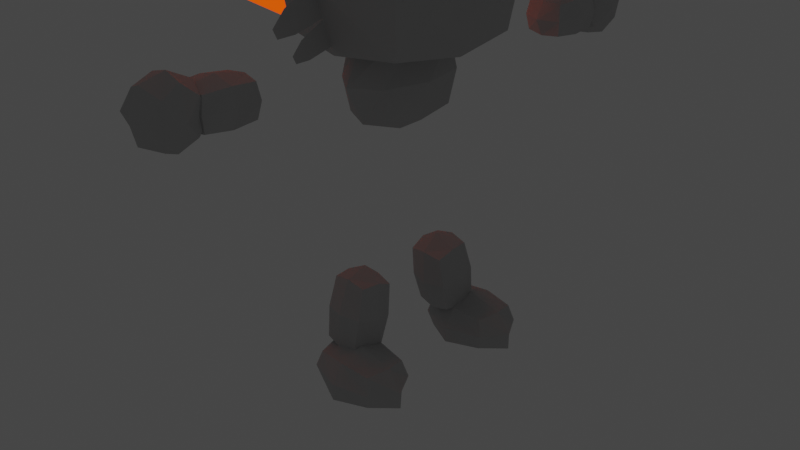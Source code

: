 # Source: SPLAT_-_idle.blend  (saved by Blender 3.5.10; exported with 4.5.12 LTS)
import bpy
from mathutils import Matrix  # noqa: F401  (used for matrix-valued properties, if any)

bpy.ops.wm.read_factory_settings(use_empty=True)
scene = bpy.context.scene
scene.name = 'Scene'

# ---- collections
col_collection = bpy.data.collections.new('Collection'); scene.collection.children.link(col_collection)

# ---- materials (node trees are filled in below, after node groups)
mat_splat_skin = bpy.data.materials.new('Splat skin')
mat_splat_skin.alpha_threshold = 0.0
mat_splat_skin.use_transparent_shadow = False
mat_splat_skin.roughness = 0.5
mat_splat_skin.line_color = (0.0, 0.0, 0.0, 1.0)
mat_material = bpy.data.materials.new('Material')
mat_material.use_transparent_shadow = False
mat_splat_eyes = bpy.data.materials.new('Splat eyes')
mat_splat_eyes.use_transparent_shadow = False
mat_metal_tex = bpy.data.materials.new('Metal tex')
mat_metal_tex.use_transparent_shadow = False
mat_tube_tex = bpy.data.materials.new('Tube tex')
mat_tube_tex.use_transparent_shadow = False

# ---- material node trees
mat_splat_skin.use_nodes = True; mat_splat_skin.node_tree.nodes.clear()
_N = mat_splat_skin.node_tree.nodes; _L = mat_splat_skin.node_tree.links
n0 = _N.new('ShaderNodeOutputMaterial'); n0.name = 'Material Output'; n0.location = (354, 228)
n1 = _N.new('ShaderNodeBsdfToon'); n1.name = 'Toon BSDF'; n1.location = (-154, 221)
n1.inputs[1].default_value = 0.4198
n1.inputs[2].default_value = 0.7037
_L.new(n1.outputs[0], n0.inputs[0])
n0.is_active_output = True
mat_material.use_nodes = True; mat_material.node_tree.nodes.clear()
_N = mat_material.node_tree.nodes; _L = mat_material.node_tree.links
n0 = _N.new('ShaderNodeBsdfPrincipled'); n0.name = 'Principled BSDF'; n0.location = (10, 300)
n0.distribution = 'GGX'
n0.subsurface_method = 'RANDOM_WALK_SKIN'
n0.inputs[3].default_value = 1.45
n0.inputs[4].default_value = 0.0
n0.inputs[27].default_value = (0.0, 0.0, 0.0, 1.0)
n0.inputs[28].default_value = 1.0
n1 = _N.new('ShaderNodeOutputMaterial'); n1.name = 'Material Output'; n1.location = (300, 300)
_L.new(n0.outputs[0], n1.inputs[0])
n1.is_active_output = True
mat_splat_eyes.use_nodes = True; mat_splat_eyes.node_tree.nodes.clear()
_N = mat_splat_eyes.node_tree.nodes; _L = mat_splat_eyes.node_tree.links
n0 = _N.new('ShaderNodeBsdfPrincipled'); n0.name = 'Principled BSDF'; n0.location = (10, 300)
n0.distribution = 'GGX'
n0.subsurface_method = 'RANDOM_WALK_SKIN'
n0.inputs[0].default_value = (0.0, 0.0, 0.0, 1.0)
n0.inputs[2].default_value = 1.0
n0.inputs[3].default_value = 0.0
n0.inputs[4].default_value = 0.0
n0.inputs[11].default_value = 1.01
n0.inputs[13].default_value = 0.0
n0.inputs[27].default_value = (0.0, 0.0, 0.0, 1.0)
n0.inputs[28].default_value = 1.0
n1 = _N.new('ShaderNodeOutputMaterial'); n1.name = 'Material Output'; n1.location = (300, 300)
_L.new(n0.outputs[0], n1.inputs[0])
n1.is_active_output = True
mat_metal_tex.use_nodes = True; mat_metal_tex.node_tree.nodes.clear()
_N = mat_metal_tex.node_tree.nodes; _L = mat_metal_tex.node_tree.links
n0 = _N.new('ShaderNodeBsdfPrincipled'); n0.name = 'Principled BSDF'; n0.location = (10, 300)
n0.distribution = 'GGX'
n0.subsurface_method = 'RANDOM_WALK_SKIN'
n0.inputs[0].default_value = (0.1878, 0.1878, 0.1878, 1.0)
n0.inputs[1].default_value = 1.0
n0.inputs[3].default_value = 1.45
n0.inputs[13].default_value = 0.0
n0.inputs[19].default_value = 0.25
n0.inputs[27].default_value = (0.08114, 0.08114, 0.08114, 1.0)
n0.inputs[28].default_value = 1.0
n1 = _N.new('ShaderNodeOutputMaterial'); n1.name = 'Material Output'; n1.location = (300, 300)
_L.new(n0.outputs[0], n1.inputs[0])
n1.is_active_output = True
mat_tube_tex.use_nodes = True; mat_tube_tex.node_tree.nodes.clear()
_N = mat_tube_tex.node_tree.nodes; _L = mat_tube_tex.node_tree.links
n0 = _N.new('ShaderNodeBsdfPrincipled'); n0.name = 'Principled BSDF'; n0.location = (10, 300)
n0.distribution = 'GGX'
n0.subsurface_method = 'RANDOM_WALK_SKIN'
n0.inputs[0].default_value = (0.8, 0.2139, 0.0, 1.0)
n0.inputs[3].default_value = 1.45
n0.inputs[27].default_value = (1.0, 0.07464, 0.0, 1.0)
n0.inputs[28].default_value = 1.0
n1 = _N.new('ShaderNodeOutputMaterial'); n1.name = 'Material Output'; n1.location = (300, 300)
_L.new(n0.outputs[0], n1.inputs[0])
n1.is_active_output = True

# ---- world
world_world = bpy.data.worlds.new('World'); scene.world = world_world
world_world.use_nodes = True; world_world.node_tree.nodes.clear()
_N = world_world.node_tree.nodes; _L = world_world.node_tree.links
n0 = _N.new('ShaderNodeOutputWorld'); n0.name = 'World Output'; n0.location = (300, 300)
n1 = _N.new('ShaderNodeBackground'); n1.name = 'Background'; n1.location = (10, 300)
n1.inputs[0].default_value = (0.05088, 0.05088, 0.05088, 1.0)
_L.new(n1.outputs[0], n0.inputs[0])
n0.is_active_output = True
world_world.color = (0.05088, 0.05088, 0.05088)
world_world.use_sun_shadow = False
world_world.sun_shadow_jitter_overblur = 0.0

# ---- cameras
cam_camera = bpy.data.cameras.new('Camera')
cam_camera.clip_end = 100.0
cam_camera.ortho_scale = 7.314

# ---- meshes
me_cube = bpy.data.meshes.new('Cube')
me_cube.from_pydata([(0.694, 0.694, 0.5728), (0.694, 0.694, -0.6119), (0.694, -0.694, 0.5728), (0.694, -0.694, -0.6119), (-0.694, 0.694, 0.5728), (-0.694, 0.694, -0.6119), (-0.694, -0.694, 0.5728), (-0.694, -0.694, -0.6119), (-0.7705, 0.0, -0.6884), (0.7705, 0.0, 0.6494), (-0.7705, 0.0, 0.6494), (0.7705, 0.0, -0.6884), (0.7705, 0.7705, 0.0), (-0.7705, -0.7705, 0.0), (0.7705, -0.7705, 0.0), (-0.7705, 0.7705, 0.0), (1.0, 0.0, 0.0), (-1.0, 0.0, 0.0), (0.0, 0.7705, -0.6884), (0.0, -0.7705, 0.6494), (0.0, -0.7705, -0.6884), (0.0, 0.7705, 0.6494), (0.0, 0.0, -0.809), (0.0, 0.0, 0.7714), (0.0, 1.0, 0.0), (0.0, -1.0, 0.0)], [], [(23, 10, 6, 19), (25, 19, 6, 13), (17, 10, 4, 15), (22, 11, 3, 20), (16, 9, 2, 14), (24, 21, 0, 12), (12, 0, 9, 16), (18, 1, 11, 22), (13, 6, 10, 17), (21, 4, 10, 23), (7, 13, 17, 8), (1, 12, 16, 11), (18, 24, 12, 1), (11, 16, 14, 3), (8, 17, 15, 5), (20, 25, 13, 7), (3, 14, 25, 20), (5, 15, 24, 18), (0, 21, 23, 9), (5, 18, 22, 8), (15, 4, 21, 24), (8, 22, 20, 7), (14, 2, 19, 25), (9, 23, 19, 2)])
_uv = me_cube.uv_layers.new(name='UVMap')
_uv.uv.foreach_set('vector', [0.75, 0.625, 0.875, 0.625, 0.875, 0.75, 0.75, 0.75, 0.2109, 0.4863, 0.1805, 0.6076, 0.05924, 0.5771, 0.08971, 0.4559, 0.5, 0.125, 0.625, 0.125, 0.625, 0.25, 0.5, 0.25, 0.4355, 0.2715, 0.5605, 0.2715, 0.5605, 0.3965, 0.4355, 0.3965, 0.4141, 0.5176, 0.4158, 0.6426, 0.2908, 0.6443, 0.2891, 0.5193, 0.502, 0.5039, 0.5016, 0.6289, 0.3766, 0.6286, 0.377, 0.5036, 0.5391, 0.5158, 0.5408, 0.6408, 0.4158, 0.6426, 0.4141, 0.5176, 0.4355, 0.1465, 0.5605, 0.1465, 0.5605, 0.2715, 0.4355, 0.2715, 0.5, 0.0, 0.625, 0.0, 0.625, 0.125, 0.5, 0.125, 0.75, 0.5, 0.875, 0.5, 0.875, 0.625, 0.75, 0.625, 0.375, 0.0, 0.5, 0.0, 0.5, 0.125, 0.375, 0.125, 0.5373, 0.3908, 0.5391, 0.5158, 0.4141, 0.5176, 0.4123, 0.3926, 0.5023, 0.3789, 0.502, 0.5039, 0.377, 0.5036, 0.3773, 0.3786, 0.4123, 0.3926, 0.4141, 0.5176, 0.2891, 0.5193, 0.2873, 0.3943, 0.375, 0.125, 0.5, 0.125, 0.5, 0.25, 0.375, 0.25, 0.2414, 0.3651, 0.2109, 0.4863, 0.08971, 0.4559, 0.1202, 0.3346, 0.3626, 0.3956, 0.3322, 0.5168, 0.2109, 0.4863, 0.2414, 0.3651, 0.6273, 0.3792, 0.627, 0.5042, 0.502, 0.5039, 0.5023, 0.3789, 0.625, 0.5, 0.75, 0.5, 0.75, 0.625, 0.625, 0.625, 0.3105, 0.1465, 0.4355, 0.1465, 0.4355, 0.2715, 0.3105, 0.2715, 0.627, 0.5042, 0.6266, 0.6292, 0.5016, 0.6289, 0.502, 0.5039, 0.3105, 0.2715, 0.4355, 0.2715, 0.4355, 0.3965, 0.3105, 0.3965, 0.3322, 0.5168, 0.3017, 0.638, 0.1805, 0.6076, 0.2109, 0.4863, 0.625, 0.625, 0.75, 0.625, 0.75, 0.75, 0.625, 0.75])
me_cube.materials.append(mat_splat_skin)
me_cube.materials.append(mat_material)
me_cube.use_mirror_vertex_groups = False
me_cube.update()
me_cube_001 = bpy.data.meshes.new('Cube.001')
me_cube_001.from_pydata([(-0.05307, -0.1716, -0.09299), (-0.1393, -0.08531, -0.09299), (-0.1393, -0.08531, 0.09299), (-0.05307, -0.1716, 0.09299), (-0.1393, 0.08531, -0.09299), (-0.05307, 0.1716, -0.09299), (-0.05307, 0.1716, 0.09299), (-0.1393, 0.08531, 0.09299), (0.1393, -0.08531, -0.09299), (0.05307, -0.1716, -0.09299), (0.05307, -0.1716, 0.09299), (0.1393, -0.08531, 0.09299), (0.05307, 0.1716, -0.09299), (0.1393, 0.08531, -0.09299), (0.1393, 0.08531, 0.09299), (0.05307, 0.1716, 0.09299)], [], [(9, 10, 3, 0), (13, 14, 11, 8), (14, 15, 6, 7, 2, 3, 10, 11), (1, 2, 7, 4), (5, 6, 15, 12), (0, 3, 2, 1), (6, 5, 4, 7), (14, 13, 12, 15), (10, 9, 8, 11), (4, 5, 12, 13, 8, 9, 0, 1)])
_uv = me_cube_001.uv_layers.new(name='UVMap')
_uv.uv.foreach_set('vector', [0.375, 0.8274, 0.625, 0.8274, 0.625, 0.9226, 0.375, 0.9226, 0.375, 0.5628, 0.625, 0.5628, 0.625, 0.6872, 0.375, 0.6872, 0.625, 0.5628, 0.7024, 0.5, 0.7976, 0.5, 0.875, 0.5628, 0.875, 0.6872, 0.7976, 0.75, 0.7024, 0.75, 0.625, 0.6872, 0.375, 0.06285, 0.625, 0.06285, 0.625, 0.1872, 0.375, 0.1872, 0.375, 0.3274, 0.625, 0.3274, 0.625, 0.4226, 0.375, 0.4226, 0.375, 0.0, 0.625, 0.0, 0.625, 0.06285, 0.375, 0.06285, 0.625, 0.3274, 0.375, 0.3274, 0.375, 0.1872, 0.625, 0.1872, 0.625, 0.5628, 0.375, 0.5628, 0.375, 0.4226, 0.625, 0.4226, 0.625, 0.8274, 0.375, 0.8274, 0.375, 0.6872, 0.625, 0.6872, 0.125, 0.5628, 0.2024, 0.5, 0.2976, 0.5, 0.375, 0.5628, 0.375, 0.6872, 0.2976, 0.75, 0.2024, 0.75, 0.125, 0.6872])
me_cube_001.materials.append(mat_splat_eyes)
me_cube_001.update()
me_cube_002 = bpy.data.meshes.new('Cube.002')
me_cube_002.from_pydata([(-0.05307, -0.1716, -0.09299), (-0.1393, -0.08531, -0.09299), (-0.1393, -0.08531, 0.09299), (-0.05307, -0.1716, 0.09299), (-0.1393, 0.08531, -0.09299), (-0.05307, 0.1716, -0.09299), (-0.05307, 0.1716, 0.09299), (-0.1393, 0.08531, 0.09299), (0.1393, -0.08531, -0.09299), (0.05307, -0.1716, -0.09299), (0.05307, -0.1716, 0.09299), (0.1393, -0.08531, 0.09299), (0.05307, 0.1716, -0.09299), (0.1393, 0.08531, -0.09299), (0.1393, 0.08531, 0.09299), (0.05307, 0.1716, 0.09299)], [], [(9, 10, 3, 0), (13, 14, 11, 8), (14, 15, 6, 7, 2, 3, 10, 11), (1, 2, 7, 4), (5, 6, 15, 12), (0, 3, 2, 1), (6, 5, 4, 7), (14, 13, 12, 15), (10, 9, 8, 11), (4, 5, 12, 13, 8, 9, 0, 1)])
_uv = me_cube_002.uv_layers.new(name='UVMap')
_uv.uv.foreach_set('vector', [0.375, 0.8274, 0.625, 0.8274, 0.625, 0.9226, 0.375, 0.9226, 0.375, 0.5628, 0.625, 0.5628, 0.625, 0.6872, 0.375, 0.6872, 0.625, 0.5628, 0.7024, 0.5, 0.7976, 0.5, 0.875, 0.5628, 0.875, 0.6872, 0.7976, 0.75, 0.7024, 0.75, 0.625, 0.6872, 0.375, 0.06285, 0.625, 0.06285, 0.625, 0.1872, 0.375, 0.1872, 0.375, 0.3274, 0.625, 0.3274, 0.625, 0.4226, 0.375, 0.4226, 0.375, 0.0, 0.625, 0.0, 0.625, 0.06285, 0.375, 0.06285, 0.625, 0.3274, 0.375, 0.3274, 0.375, 0.1872, 0.625, 0.1872, 0.625, 0.5628, 0.375, 0.5628, 0.375, 0.4226, 0.625, 0.4226, 0.625, 0.8274, 0.375, 0.8274, 0.375, 0.6872, 0.625, 0.6872, 0.125, 0.5628, 0.2024, 0.5, 0.2976, 0.5, 0.375, 0.5628, 0.375, 0.6872, 0.2976, 0.75, 0.2024, 0.75, 0.125, 0.6872])
me_cube_002.materials.append(mat_splat_eyes)
me_cube_002.update()
me_cube_003 = bpy.data.meshes.new('Cube.003')
me_cube_003.from_pydata([(-0.256, -1.122, -0.1663), (-0.7535, -0.6249, -0.1663), (-0.7535, -0.6249, 0.1663), (-0.256, -1.122, 0.1663), (-0.7535, 0.6249, -0.1663), (-0.256, 1.122, -0.1663), (-0.256, 1.122, 0.1663), (-0.7535, 0.6249, 0.1663), (0.7535, -0.6249, -0.1663), (0.256, -1.122, -0.1663), (0.256, -1.122, 0.1663), (0.7535, -0.6249, 0.1663), (0.256, 1.122, -0.1663), (0.7535, 0.6249, -0.1663), (0.7535, 0.6249, 0.1663), (0.256, 1.122, 0.1663)], [], [(9, 10, 3, 0), (13, 14, 11, 8), (14, 15, 6, 7, 2, 3, 10, 11), (1, 2, 7, 4), (5, 6, 15, 12), (0, 3, 2, 1), (6, 5, 4, 7), (14, 13, 12, 15), (10, 9, 8, 11), (4, 5, 12, 13, 8, 9, 0, 1)])
_uv = me_cube_003.uv_layers.new(name='UVMap')
_uv.uv.foreach_set('vector', [0.375, 0.8325, 0.625, 0.8325, 0.625, 0.9175, 0.375, 0.9175, 0.375, 0.5554, 0.625, 0.5554, 0.625, 0.6946, 0.375, 0.6946, 0.625, 0.5554, 0.7075, 0.5, 0.7925, 0.5, 0.875, 0.5554, 0.875, 0.6946, 0.7925, 0.75, 0.7075, 0.75, 0.625, 0.6946, 0.375, 0.0554, 0.625, 0.0554, 0.625, 0.1946, 0.375, 0.1946, 0.375, 0.3325, 0.625, 0.3325, 0.625, 0.4175, 0.375, 0.4175, 0.375, 0.0, 0.625, 0.0, 0.625, 0.0554, 0.375, 0.0554, 0.625, 0.3325, 0.375, 0.3325, 0.375, 0.1946, 0.625, 0.1946, 0.625, 0.5554, 0.375, 0.5554, 0.375, 0.4175, 0.625, 0.4175, 0.625, 0.8325, 0.375, 0.8325, 0.375, 0.6946, 0.625, 0.6946, 0.125, 0.5554, 0.2075, 0.5, 0.2925, 0.5, 0.375, 0.5554, 0.375, 0.6946, 0.2925, 0.75, 0.2075, 0.75, 0.125, 0.6946])
me_cube_003.materials.append(mat_metal_tex)
me_cube_003.update()
me_cube_004 = bpy.data.meshes.new('Cube.004')
me_cube_004.from_pydata([(0.5188, -0.5262, 0.0476), (0.01469, -0.5262, -0.4821), (0.5188, 0.5262, 0.0476), (0.01469, 0.5262, -0.4821), (1.198, -0.4363, 0.2304), (-1.132, -0.5262, -0.1399), (1.234, 0.4349, 0.2053), (-1.132, 0.5262, -0.1399), (0.118, -0.5262, -0.2591), (0.118, 0.5262, -0.2591), (-0.4758, 0.5262, 1.087), (-0.4758, -0.5262, 1.087), (0.2792, 0.5262, -0.4399), (0.5081, 0.5262, 1.053), (0.5081, -0.5262, 1.053), (0.2792, -0.5262, -0.4399), (-0.1736, -0.445, -0.9731), (-0.1697, 0.4394, -0.9759), (-1.079, 0.5262, -0.4383), (-1.079, -0.5262, -0.4383)], [], [(8, 1, 3, 9), (9, 3, 7, 10), (10, 7, 5, 11), (11, 5, 1, 8), (2, 6, 4, 0), (7, 3, 17, 18), (14, 11, 8, 15), (13, 10, 11, 14), (12, 9, 10, 13), (15, 8, 9, 12), (0, 15, 12, 2), (2, 12, 13, 6), (6, 13, 14, 4), (4, 14, 15, 0), (18, 17, 16, 19), (5, 7, 18, 19), (3, 1, 16, 17), (1, 5, 19, 16)])
_uv = me_cube_004.uv_layers.new(name='UVMap')
_uv.uv.foreach_set('vector', [0.5469, 0.0, 0.625, 0.0, 0.625, 0.25, 0.5469, 0.25, 0.5469, 0.25, 0.625, 0.25, 0.625, 0.5, 0.5469, 0.5, 0.5469, 0.5, 0.625, 0.5, 0.625, 0.75, 0.5469, 0.75, 0.5469, 0.75, 0.625, 0.75, 0.625, 1.0, 0.5469, 1.0, 0.125, 0.5, 0.375, 0.5, 0.375, 0.75, 0.125, 0.75, 0.625, 0.5, 0.625, 0.25, 0.625, 0.25, 0.625, 0.5, 0.4876, 0.75, 0.5469, 0.75, 0.5469, 1.0, 0.5001, 0.9885, 0.4876, 0.5, 0.5469, 0.5, 0.5469, 0.75, 0.4876, 0.75, 0.496, 0.2577, 0.5469, 0.25, 0.5469, 0.5, 0.4876, 0.5, 0.4876, 0.0, 0.5469, 0.0, 0.5469, 0.25, 0.496, 0.2577, 0.375, 0.0, 0.4876, 0.0, 0.496, 0.2577, 0.375, 0.25, 0.375, 0.25, 0.496, 0.2577, 0.4876, 0.5, 0.375, 0.5, 0.375, 0.5, 0.4876, 0.5, 0.4876, 0.75, 0.375, 0.75, 0.375, 0.75, 0.4876, 0.75, 0.5001, 0.9885, 0.375, 1.0, 0.625, 0.5, 0.875, 0.5, 0.875, 0.75, 0.625, 0.75, 0.625, 0.75, 0.625, 0.5, 0.625, 0.5, 0.625, 0.75, 0.625, 0.25, 0.625, 0.0, 0.625, 0.0, 0.625, 0.25, 0.625, 1.0, 0.625, 0.75, 0.625, 0.75, 0.625, 1.0])
me_cube_004.materials.append(mat_tube_tex)
me_cube_004.update()
me_plane = bpy.data.meshes.new('Plane')
me_plane.from_pydata([(0.05616, -0.2764, 4.617e-08), (0.1548, -0.2295, -3.695e-08), (-0.3029, 0.2338, 3.047e-08), (0.0384, 0.3784, -4.203e-08), (-0.09915, -0.1427, 3.938e-08), (0.1506, -0.03467, -3.713e-08)], [], [(4, 5, 3, 2), (0, 1, 5, 4)])
_uv = me_plane.uv_layers.new(name='UVMap')
_uv.uv.foreach_set('vector', [0.0, 0.3171, 1.0, 0.3171, 1.0, 1.0, 0.0, 1.0, 0.0, 0.0, 1.0, 0.0, 1.0, 0.3171, 0.0, 0.3171])
me_plane.materials.append(mat_splat_skin)
me_plane.update()
me_plane_001 = bpy.data.meshes.new('Plane.001')
me_plane_001.from_pydata([(0.05616, -0.2764, 4.617e-08), (0.1548, -0.2295, -3.695e-08), (-0.3029, 0.2338, 3.047e-08), (0.0384, 0.3784, -4.203e-08), (-0.09915, -0.1427, 3.938e-08), (0.1506, -0.03467, -3.713e-08)], [], [(4, 5, 3, 2), (0, 1, 5, 4)])
_uv = me_plane_001.uv_layers.new(name='UVMap')
_uv.uv.foreach_set('vector', [0.0, 0.3171, 1.0, 0.3171, 1.0, 1.0, 0.0, 1.0, 0.0, 0.0, 1.0, 0.0, 1.0, 0.3171, 0.0, 0.3171])
me_plane_001.materials.append(mat_splat_skin)
me_plane_001.update()
me_plane_002 = bpy.data.meshes.new('Plane.002')
me_plane_002.from_pydata([(0.05616, -0.2764, 4.617e-08), (0.1548, -0.2295, -3.695e-08), (-0.3029, 0.2338, 3.047e-08), (0.0384, 0.3784, -4.203e-08), (-0.09915, -0.1427, 3.938e-08), (0.1506, -0.03467, -3.713e-08)], [], [(4, 5, 3, 2), (0, 1, 5, 4)])
_uv = me_plane_002.uv_layers.new(name='UVMap')
_uv.uv.foreach_set('vector', [0.0, 0.3171, 1.0, 0.3171, 1.0, 1.0, 0.0, 1.0, 0.0, 0.0, 1.0, 0.0, 1.0, 0.3171, 0.0, 0.3171])
me_plane_002.materials.append(mat_splat_skin)
me_plane_002.update()
me_plane_003 = bpy.data.meshes.new('Plane.003')
me_plane_003.from_pydata([(-0.3592, -0.662, 2.801e-08), (0.3288, -0.662, -2.934e-08), (-0.4869, 0.643, 2.243e-08), (0.4565, 0.643, -2.376e-08), (-0.7465, 0.0, 1.108e-08), (0.7161, 0.0, -1.241e-08), (-0.6548, -0.331, 1.509e-08), (0.6245, -0.331, -1.642e-08), (0.7682, 0.3215, -1.013e-08), (-0.7986, 0.3215, 8.804e-09)], [], [(9, 8, 3, 2), (6, 7, 5, 4), (0, 1, 7, 6), (4, 5, 8, 9)])
_uv = me_plane_003.uv_layers.new(name='UVMap')
_uv.uv.foreach_set('vector', [0.291, 0.6732, 0.7546, 0.6732, 0.7546, 0.7891, 0.291, 0.7891, 0.291, 0.4414, 0.7546, 0.4414, 0.7546, 0.5573, 0.291, 0.5573, 0.291, 0.3255, 0.7546, 0.3255, 0.7546, 0.4414, 0.291, 0.4414, 0.291, 0.5573, 0.7546, 0.5573, 0.7546, 0.6732, 0.291, 0.6732])
me_plane_003.materials.append(mat_splat_skin)
me_plane_003.update()
me_plane_004 = bpy.data.meshes.new('Plane.004')
me_plane_004.from_pydata([(-1.0, -1.0, 0.0), (1.0, -1.0, 0.0), (-1.0, 1.0, 0.0), (1.0, 1.0, 0.0), (2.128, -5.861, 0.03785), (2.128, 5.549, 0.03785), (2.128, -5.861, 0.746), (2.128, 5.549, 0.746), (-2.128, -5.861, 0.03785), (-2.128, 5.549, 0.03785), (-2.128, -5.861, 0.746), (-2.128, 5.549, 0.746), (2.462, -0.1558, -0.01778), (2.462, -0.1558, 0.8017), (-2.462, -0.1558, 0.8017), (-2.462, -0.1558, -0.01778), (2.462, -6.757, 0.3919), (2.462, 6.445, 0.3919), (-2.462, -6.757, 0.3919), (-2.462, 6.445, 0.3919), (-3.465, -0.1558, 0.3919), (3.465, -0.1558, 0.3919), (-4.144e-16, -6.757, 0.8017), (-4.144e-16, 6.445, 0.8017), (-4.144e-16, -6.757, -0.01778), (-4.144e-16, 6.445, -0.01778), (-4.144e-16, -0.1558, -0.1846), (-4.144e-16, -0.1558, 0.9685), (-4.144e-16, 9.134, 0.3919), (-4.144e-16, -9.446, 0.3919)], [], [(0, 1, 3, 2), (21, 17, 7, 13), (27, 23, 11, 14), (20, 19, 9, 15), (26, 25, 5, 12), (29, 18, 8, 24), (28, 17, 5, 25), (24, 26, 12, 4), (18, 20, 15, 8), (22, 27, 14, 10), (16, 21, 13, 6), (4, 12, 21, 16), (10, 14, 20, 18), (23, 7, 17, 28), (22, 10, 18, 29), (14, 11, 19, 20), (12, 5, 17, 21), (6, 22, 29, 16), (11, 23, 28, 19), (6, 13, 27, 22), (8, 15, 26, 24), (19, 28, 25, 9), (16, 29, 24, 4), (15, 9, 25, 26), (13, 7, 23, 27)])
_uv = me_plane_004.uv_layers.new(name='UVMap')
_uv.uv.foreach_set('vector', [0.0, 0.0, 1.0, 0.0, 1.0, 1.0, 0.0, 1.0, 0.5, 0.125, 0.625, 0.125, 0.625, 0.25, 0.5, 0.25, 0.5, 0.375, 0.625, 0.375, 0.625, 0.5, 0.5, 0.5, 0.5, 0.625, 0.625, 0.625, 0.625, 0.75, 0.5, 0.75, 0.5, 0.875, 0.625, 0.875, 0.625, 1.0, 0.5, 1.0, 0.25, 0.625, 0.375, 0.625, 0.375, 0.75, 0.25, 0.75, 0.75, 0.625, 0.875, 0.625, 0.875, 0.75, 0.75, 0.75, 0.375, 0.875, 0.5, 0.875, 0.5, 1.0, 0.375, 1.0, 0.375, 0.625, 0.5, 0.625, 0.5, 0.75, 0.375, 0.75, 0.375, 0.375, 0.5, 0.375, 0.5, 0.5, 0.375, 0.5, 0.375, 0.125, 0.5, 0.125, 0.5, 0.25, 0.375, 0.25, 0.375, 0.0, 0.5, 0.0, 0.5, 0.125, 0.375, 0.125, 0.375, 0.5, 0.5, 0.5, 0.5, 0.625, 0.375, 0.625, 0.75, 0.5, 0.875, 0.5, 0.875, 0.625, 0.75, 0.625, 0.25, 0.5, 0.375, 0.5, 0.375, 0.625, 0.25, 0.625, 0.5, 0.5, 0.625, 0.5, 0.625, 0.625, 0.5, 0.625, 0.5, 0.0, 0.625, 0.0, 0.625, 0.125, 0.5, 0.125, 0.125, 0.5, 0.25, 0.5, 0.25, 0.625, 0.125, 0.625, 0.625, 0.5, 0.75, 0.5, 0.75, 0.625, 0.625, 0.625, 0.375, 0.25, 0.5, 0.25, 0.5, 0.375, 0.375, 0.375, 0.375, 0.75, 0.5, 0.75, 0.5, 0.875, 0.375, 0.875, 0.625, 0.625, 0.75, 0.625, 0.75, 0.75, 0.625, 0.75, 0.125, 0.625, 0.25, 0.625, 0.25, 0.75, 0.125, 0.75, 0.5, 0.75, 0.625, 0.75, 0.625, 0.875, 0.5, 0.875, 0.5, 0.25, 0.625, 0.25, 0.625, 0.375, 0.5, 0.375])
me_plane_004.materials.append(mat_splat_skin)
me_plane_004.update()
me_plane_005 = bpy.data.meshes.new('Plane.005')
me_plane_005.from_pydata([(-1.0, -1.0, 0.0), (1.0, -1.0, 0.0), (-1.0, 1.0, 0.0), (1.0, 1.0, 0.0), (1.512, 1.818, -0.528), (1.512, 1.974, 0.003412), (1.512, -2.795, -0.5208), (1.512, -2.638, 0.01061), (-1.928, 1.818, -0.528), (-1.928, 1.974, 0.003412), (-1.928, -2.795, -0.5208), (-1.928, -2.638, 0.01061), (1.718, 2.173, -0.2627), (1.718, -2.994, -0.2547), (-2.135, -2.994, -0.2547), (-2.135, 2.173, -0.2627), (1.718, -0.498, -0.5563), (1.718, -0.3227, 0.03892), (-2.135, -0.498, -0.5563), (-2.135, -0.3227, 0.03892), (-2.755, -0.4104, -0.2587), (2.338, -0.4104, -0.2587), (-0.2085, -3.081, -0.5523), (-0.2085, -2.906, 0.04295), (-0.2085, 2.085, -0.5603), (-0.2085, 2.26, 0.03489), (-0.2085, 3.004, -0.264), (-0.2085, -3.824, -0.2534), (-0.2085, -0.2945, 0.1347), (-0.2085, -0.5262, -0.652)], [], [(0, 1, 3, 2), (21, 17, 7, 13), (27, 23, 11, 14), (20, 19, 9, 15), (26, 25, 5, 12), (29, 18, 8, 24), (28, 17, 5, 25), (24, 26, 12, 4), (18, 20, 15, 8), (22, 27, 14, 10), (16, 21, 13, 6), (4, 12, 21, 16), (10, 14, 20, 18), (23, 7, 17, 28), (22, 10, 18, 29), (14, 11, 19, 20), (12, 5, 17, 21), (6, 22, 29, 16), (11, 23, 28, 19), (6, 13, 27, 22), (8, 15, 26, 24), (19, 28, 25, 9), (16, 29, 24, 4), (15, 9, 25, 26), (13, 7, 23, 27)])
_uv = me_plane_005.uv_layers.new(name='UVMap')
_uv.uv.foreach_set('vector', [0.0, 0.0, 1.0, 0.0, 1.0, 1.0, 0.0, 1.0, 0.5, 0.125, 0.625, 0.125, 0.625, 0.25, 0.5, 0.25, 0.5, 0.375, 0.625, 0.375, 0.625, 0.5, 0.5, 0.5, 0.5, 0.625, 0.625, 0.625, 0.625, 0.75, 0.5, 0.75, 0.5, 0.875, 0.625, 0.875, 0.625, 1.0, 0.5, 1.0, 0.25, 0.625, 0.375, 0.625, 0.375, 0.75, 0.25, 0.75, 0.75, 0.625, 0.875, 0.625, 0.875, 0.75, 0.75, 0.75, 0.375, 0.875, 0.5, 0.875, 0.5, 1.0, 0.375, 1.0, 0.375, 0.625, 0.5, 0.625, 0.5, 0.75, 0.375, 0.75, 0.375, 0.375, 0.5, 0.375, 0.5, 0.5, 0.375, 0.5, 0.375, 0.125, 0.5, 0.125, 0.5, 0.25, 0.375, 0.25, 0.375, 0.0, 0.5, 0.0, 0.5, 0.125, 0.375, 0.125, 0.375, 0.5, 0.5, 0.5, 0.5, 0.625, 0.375, 0.625, 0.75, 0.5, 0.875, 0.5, 0.875, 0.625, 0.75, 0.625, 0.25, 0.5, 0.375, 0.5, 0.375, 0.625, 0.25, 0.625, 0.5, 0.5, 0.625, 0.5, 0.625, 0.625, 0.5, 0.625, 0.5, 0.0, 0.625, 0.0, 0.625, 0.125, 0.5, 0.125, 0.125, 0.5, 0.25, 0.5, 0.25, 0.625, 0.125, 0.625, 0.625, 0.5, 0.75, 0.5, 0.75, 0.625, 0.625, 0.625, 0.375, 0.25, 0.5, 0.25, 0.5, 0.375, 0.375, 0.375, 0.375, 0.75, 0.5, 0.75, 0.5, 0.875, 0.375, 0.875, 0.625, 0.625, 0.75, 0.625, 0.75, 0.75, 0.625, 0.75, 0.125, 0.625, 0.25, 0.625, 0.25, 0.75, 0.125, 0.75, 0.5, 0.75, 0.625, 0.75, 0.625, 0.875, 0.5, 0.875, 0.5, 0.25, 0.625, 0.25, 0.625, 0.375, 0.5, 0.375])
me_plane_005.materials.append(mat_splat_skin)
me_plane_005.update()
me_plane_006 = bpy.data.meshes.new('Plane.006')
me_plane_006.from_pydata([(-1.0, -1.0, 0.0), (1.0, -1.0, 0.0), (-1.0, 1.0, 0.0), (1.0, 1.0, 0.0), (1.512, 3.377, -0.5148), (1.512, 2.5, 0.01286), (1.512, -1.203, -0.5551), (1.512, -2.08, -0.02747), (-1.928, 3.377, -0.5148), (-1.928, 2.5, 0.01286), (-1.928, -1.203, -0.5551), (-1.928, -2.08, -0.02747), (1.718, 3.214, -0.2486), (1.718, -1.916, -0.2937), (-2.135, -1.916, -0.2937), (-2.135, 3.214, -0.2486), (1.718, 1.14, -0.5667), (1.718, 0.1578, 0.02438), (-2.135, 1.14, -0.5667), (-2.135, 0.1578, 0.02438), (-2.755, 0.6487, -0.2711), (2.338, 0.6487, -0.2711), (-0.2085, -1.425, -0.5892), (-0.2085, -2.407, 0.001798), (-0.2085, 3.705, -0.5441), (-0.2085, 2.723, 0.04697), (-0.2085, 4.039, -0.2413), (-0.2085, -2.741, -0.301), (-0.2085, -9.382e-05, 0.1194), (-0.2085, 1.297, -0.6617)], [], [(0, 1, 3, 2), (21, 17, 7, 13), (27, 23, 11, 14), (20, 19, 9, 15), (26, 25, 5, 12), (29, 18, 8, 24), (28, 17, 5, 25), (24, 26, 12, 4), (18, 20, 15, 8), (22, 27, 14, 10), (16, 21, 13, 6), (4, 12, 21, 16), (10, 14, 20, 18), (23, 7, 17, 28), (22, 10, 18, 29), (14, 11, 19, 20), (12, 5, 17, 21), (6, 22, 29, 16), (11, 23, 28, 19), (6, 13, 27, 22), (8, 15, 26, 24), (19, 28, 25, 9), (16, 29, 24, 4), (15, 9, 25, 26), (13, 7, 23, 27)])
_uv = me_plane_006.uv_layers.new(name='UVMap')
_uv.uv.foreach_set('vector', [0.0, 0.0, 1.0, 0.0, 1.0, 1.0, 0.0, 1.0, 0.5, 0.125, 0.625, 0.125, 0.625, 0.25, 0.5, 0.25, 0.5, 0.375, 0.625, 0.375, 0.625, 0.5, 0.5, 0.5, 0.5, 0.625, 0.625, 0.625, 0.625, 0.75, 0.5, 0.75, 0.5, 0.875, 0.625, 0.875, 0.625, 1.0, 0.5, 1.0, 0.25, 0.625, 0.375, 0.625, 0.375, 0.75, 0.25, 0.75, 0.75, 0.625, 0.875, 0.625, 0.875, 0.75, 0.75, 0.75, 0.375, 0.875, 0.5, 0.875, 0.5, 1.0, 0.375, 1.0, 0.375, 0.625, 0.5, 0.625, 0.5, 0.75, 0.375, 0.75, 0.375, 0.375, 0.5, 0.375, 0.5, 0.5, 0.375, 0.5, 0.375, 0.125, 0.5, 0.125, 0.5, 0.25, 0.375, 0.25, 0.375, 0.0, 0.5, 0.0, 0.5, 0.125, 0.375, 0.125, 0.375, 0.5, 0.5, 0.5, 0.5, 0.625, 0.375, 0.625, 0.75, 0.5, 0.875, 0.5, 0.875, 0.625, 0.75, 0.625, 0.25, 0.5, 0.375, 0.5, 0.375, 0.625, 0.25, 0.625, 0.5, 0.5, 0.625, 0.5, 0.625, 0.625, 0.5, 0.625, 0.5, 0.0, 0.625, 0.0, 0.625, 0.125, 0.5, 0.125, 0.125, 0.5, 0.25, 0.5, 0.25, 0.625, 0.125, 0.625, 0.625, 0.5, 0.75, 0.5, 0.75, 0.625, 0.625, 0.625, 0.375, 0.25, 0.5, 0.25, 0.5, 0.375, 0.375, 0.375, 0.375, 0.75, 0.5, 0.75, 0.5, 0.875, 0.375, 0.875, 0.625, 0.625, 0.75, 0.625, 0.75, 0.75, 0.625, 0.75, 0.125, 0.625, 0.25, 0.625, 0.25, 0.75, 0.125, 0.75, 0.5, 0.75, 0.625, 0.75, 0.625, 0.875, 0.5, 0.875, 0.5, 0.25, 0.625, 0.25, 0.625, 0.375, 0.5, 0.375])
me_plane_006.materials.append(mat_splat_skin)
me_plane_006.update()
me_plane_007 = bpy.data.meshes.new('Plane.007')
me_plane_007.from_pydata([(-1.0, -1.0, 0.0), (1.0, -1.0, 0.0), (-1.0, 1.0, 0.0), (1.0, 1.0, 0.0), (1.649, 4.192, -0.2021), (1.649, -0.005894, 0.08266), (1.649, 0.2478, -0.5103), (1.649, -3.95, -0.2256), (-1.649, 4.192, -0.2021), (-1.649, -0.005894, 0.08266), (-1.649, 0.2478, -0.5103), (-1.649, -3.95, -0.2256), (1.94, 2.442, -0.03244), (1.94, -2.2, -0.3952), (-1.94, -2.2, -0.3952), (-1.94, 2.442, -0.03244), (1.94, 2.591, -0.3814), (1.94, -2.35, -0.04626), (-1.94, 2.591, -0.3814), (-1.94, -2.35, -0.04626), (-2.816, 0.121, -0.2138), (2.816, 0.121, -0.2138), (-4.104e-15, 0.2702, -0.5628), (-4.104e-15, -4.671, -0.2276), (-4.104e-15, 4.913, -0.2), (-4.104e-15, -0.02834, 0.1351), (-4.104e-15, 3.489, 0.04937), (-4.104e-15, -3.247, -0.477), (-4.104e-15, -3.464, 0.02932), (-4.104e-15, 3.706, -0.457)], [], [(0, 1, 3, 2), (21, 17, 7, 13), (27, 23, 11, 14), (20, 19, 9, 15), (26, 25, 5, 12), (29, 18, 8, 24), (28, 17, 5, 25), (24, 26, 12, 4), (18, 20, 15, 8), (22, 27, 14, 10), (16, 21, 13, 6), (4, 12, 21, 16), (10, 14, 20, 18), (23, 7, 17, 28), (22, 10, 18, 29), (14, 11, 19, 20), (12, 5, 17, 21), (6, 22, 29, 16), (11, 23, 28, 19), (6, 13, 27, 22), (8, 15, 26, 24), (19, 28, 25, 9), (16, 29, 24, 4), (15, 9, 25, 26), (13, 7, 23, 27)])
_uv = me_plane_007.uv_layers.new(name='UVMap')
_uv.uv.foreach_set('vector', [0.0, 0.0, 1.0, 0.0, 1.0, 1.0, 0.0, 1.0, 0.5, 0.125, 0.625, 0.125, 0.625, 0.25, 0.5, 0.25, 0.5, 0.375, 0.625, 0.375, 0.625, 0.5, 0.5, 0.5, 0.5, 0.625, 0.625, 0.625, 0.625, 0.75, 0.5, 0.75, 0.5, 0.875, 0.625, 0.875, 0.625, 1.0, 0.5, 1.0, 0.25, 0.625, 0.375, 0.625, 0.375, 0.75, 0.25, 0.75, 0.75, 0.625, 0.875, 0.625, 0.875, 0.75, 0.75, 0.75, 0.375, 0.875, 0.5, 0.875, 0.5, 1.0, 0.375, 1.0, 0.375, 0.625, 0.5, 0.625, 0.5, 0.75, 0.375, 0.75, 0.375, 0.375, 0.5, 0.375, 0.5, 0.5, 0.375, 0.5, 0.375, 0.125, 0.5, 0.125, 0.5, 0.25, 0.375, 0.25, 0.375, 0.0, 0.5, 0.0, 0.5, 0.125, 0.375, 0.125, 0.375, 0.5, 0.5, 0.5, 0.5, 0.625, 0.375, 0.625, 0.75, 0.5, 0.875, 0.5, 0.875, 0.625, 0.75, 0.625, 0.25, 0.5, 0.375, 0.5, 0.375, 0.625, 0.25, 0.625, 0.5, 0.5, 0.625, 0.5, 0.625, 0.625, 0.5, 0.625, 0.5, 0.0, 0.625, 0.0, 0.625, 0.125, 0.5, 0.125, 0.125, 0.5, 0.25, 0.5, 0.25, 0.625, 0.125, 0.625, 0.625, 0.5, 0.75, 0.5, 0.75, 0.625, 0.625, 0.625, 0.375, 0.25, 0.5, 0.25, 0.5, 0.375, 0.375, 0.375, 0.375, 0.75, 0.5, 0.75, 0.5, 0.875, 0.375, 0.875, 0.625, 0.625, 0.75, 0.625, 0.75, 0.75, 0.625, 0.75, 0.125, 0.625, 0.25, 0.625, 0.25, 0.75, 0.125, 0.75, 0.5, 0.75, 0.625, 0.75, 0.625, 0.875, 0.5, 0.875, 0.5, 0.25, 0.625, 0.25, 0.625, 0.375, 0.5, 0.375])
me_plane_007.materials.append(mat_splat_skin)
me_plane_007.update()
me_plane_008 = bpy.data.meshes.new('Plane.008')
me_plane_008.from_pydata([(-1.0, -1.0, 0.0), (1.0, -1.0, 0.0), (-1.0, 1.0, 0.0), (1.0, 1.0, 0.0), (1.649, 0.1218, -0.4385), (1.649, 3.864, -0.1219), (1.649, -4.265, -0.1638), (1.649, -0.5229, 0.1529), (-1.649, 0.1218, -0.4385), (-1.649, 3.864, -0.1219), (-1.649, -4.265, -0.1638), (-1.649, -0.5229, 0.1529), (1.94, 2.381, -0.3045), (1.94, -2.782, 0.01883), (-1.94, -2.782, 0.01883), (-1.94, 2.381, -0.3045), (1.94, -2.403, -0.3292), (1.94, 2.001, 0.04352), (-1.94, -2.403, -0.3292), (-1.94, 2.001, 0.04352), (-2.816, -0.2005, -0.1428), (2.816, -0.2005, -0.1428), (-4.17e-15, -4.984, -0.1675), (-4.17e-15, -0.58, 0.2052), (-4.17e-15, 0.1789, -0.4909), (-4.17e-15, 4.583, -0.1182), (-4.17e-15, 3.545, -0.3774), (-4.17e-15, -3.946, 0.09176), (-4.17e-15, 2.995, 0.1276), (-4.17e-15, -3.396, -0.4133)], [], [(0, 1, 3, 2), (21, 17, 7, 13), (27, 23, 11, 14), (20, 19, 9, 15), (26, 25, 5, 12), (29, 18, 8, 24), (28, 17, 5, 25), (24, 26, 12, 4), (18, 20, 15, 8), (22, 27, 14, 10), (16, 21, 13, 6), (4, 12, 21, 16), (10, 14, 20, 18), (23, 7, 17, 28), (22, 10, 18, 29), (14, 11, 19, 20), (12, 5, 17, 21), (6, 22, 29, 16), (11, 23, 28, 19), (6, 13, 27, 22), (8, 15, 26, 24), (19, 28, 25, 9), (16, 29, 24, 4), (15, 9, 25, 26), (13, 7, 23, 27)])
_uv = me_plane_008.uv_layers.new(name='UVMap')
_uv.uv.foreach_set('vector', [0.0, 0.0, 1.0, 0.0, 1.0, 1.0, 0.0, 1.0, 0.5, 0.125, 0.625, 0.125, 0.625, 0.25, 0.5, 0.25, 0.5, 0.375, 0.625, 0.375, 0.625, 0.5, 0.5, 0.5, 0.5, 0.625, 0.625, 0.625, 0.625, 0.75, 0.5, 0.75, 0.5, 0.875, 0.625, 0.875, 0.625, 1.0, 0.5, 1.0, 0.25, 0.625, 0.375, 0.625, 0.375, 0.75, 0.25, 0.75, 0.75, 0.625, 0.875, 0.625, 0.875, 0.75, 0.75, 0.75, 0.375, 0.875, 0.5, 0.875, 0.5, 1.0, 0.375, 1.0, 0.375, 0.625, 0.5, 0.625, 0.5, 0.75, 0.375, 0.75, 0.375, 0.375, 0.5, 0.375, 0.5, 0.5, 0.375, 0.5, 0.375, 0.125, 0.5, 0.125, 0.5, 0.25, 0.375, 0.25, 0.375, 0.0, 0.5, 0.0, 0.5, 0.125, 0.375, 0.125, 0.375, 0.5, 0.5, 0.5, 0.5, 0.625, 0.375, 0.625, 0.75, 0.5, 0.875, 0.5, 0.875, 0.625, 0.75, 0.625, 0.25, 0.5, 0.375, 0.5, 0.375, 0.625, 0.25, 0.625, 0.5, 0.5, 0.625, 0.5, 0.625, 0.625, 0.5, 0.625, 0.5, 0.0, 0.625, 0.0, 0.625, 0.125, 0.5, 0.125, 0.125, 0.5, 0.25, 0.5, 0.25, 0.625, 0.125, 0.625, 0.625, 0.5, 0.75, 0.5, 0.75, 0.625, 0.625, 0.625, 0.375, 0.25, 0.5, 0.25, 0.5, 0.375, 0.375, 0.375, 0.375, 0.75, 0.5, 0.75, 0.5, 0.875, 0.375, 0.875, 0.625, 0.625, 0.75, 0.625, 0.75, 0.75, 0.625, 0.75, 0.125, 0.625, 0.25, 0.625, 0.25, 0.75, 0.125, 0.75, 0.5, 0.75, 0.625, 0.75, 0.625, 0.875, 0.5, 0.875, 0.5, 0.25, 0.625, 0.25, 0.625, 0.375, 0.5, 0.375])
me_plane_008.materials.append(mat_splat_skin)
me_plane_008.update()
me_plane_009 = bpy.data.meshes.new('Plane.009')
me_plane_009.from_pydata([(-1.0, -1.0, 0.0), (1.0, -1.0, 0.0), (-1.0, 1.0, 0.0), (1.0, 1.0, 0.0), (1.72, 2.057, -0.6351), (1.72, 2.504, 0.02794), (1.72, -2.954, -0.6173), (1.72, -2.507, 0.04582), (-1.72, 2.057, -0.6351), (-1.72, 2.504, 0.02794), (-1.72, -2.954, -0.6173), (-1.72, -2.507, 0.04582), (1.927, 2.581, -0.3047), (1.927, -3.031, -0.2846), (-1.927, -3.031, -0.2846), (-1.927, 2.581, -0.3047), (1.927, -0.475, -0.666), (1.927, 0.02492, 0.0767), (-1.927, -0.475, -0.666), (-1.927, 0.02492, 0.0767), (-2.546, -0.225, -0.2947), (2.546, -0.225, -0.2947), (-9.074e-16, -3.281, -0.656), (-9.074e-16, -2.782, 0.08671), (-9.074e-16, 2.331, -0.676), (-9.074e-16, 2.831, 0.06669), (-9.074e-16, 3.484, -0.3079), (-9.074e-16, -3.934, -0.2814), (-9.074e-16, 0.1053, 0.1962), (-9.074e-16, -0.5554, -0.7855)], [], [(0, 1, 3, 2), (21, 17, 7, 13), (27, 23, 11, 14), (20, 19, 9, 15), (26, 25, 5, 12), (29, 18, 8, 24), (28, 17, 5, 25), (24, 26, 12, 4), (18, 20, 15, 8), (22, 27, 14, 10), (16, 21, 13, 6), (4, 12, 21, 16), (10, 14, 20, 18), (23, 7, 17, 28), (22, 10, 18, 29), (14, 11, 19, 20), (12, 5, 17, 21), (6, 22, 29, 16), (11, 23, 28, 19), (6, 13, 27, 22), (8, 15, 26, 24), (19, 28, 25, 9), (16, 29, 24, 4), (15, 9, 25, 26), (13, 7, 23, 27)])
_uv = me_plane_009.uv_layers.new(name='UVMap')
_uv.uv.foreach_set('vector', [0.0, 0.0, 1.0, 0.0, 1.0, 1.0, 0.0, 1.0, 0.5, 0.125, 0.625, 0.125, 0.625, 0.25, 0.5, 0.25, 0.5, 0.375, 0.625, 0.375, 0.625, 0.5, 0.5, 0.5, 0.5, 0.625, 0.625, 0.625, 0.625, 0.75, 0.5, 0.75, 0.5, 0.875, 0.625, 0.875, 0.625, 1.0, 0.5, 1.0, 0.25, 0.625, 0.375, 0.625, 0.375, 0.75, 0.25, 0.75, 0.75, 0.625, 0.875, 0.625, 0.875, 0.75, 0.75, 0.75, 0.375, 0.875, 0.5, 0.875, 0.5, 1.0, 0.375, 1.0, 0.375, 0.625, 0.5, 0.625, 0.5, 0.75, 0.375, 0.75, 0.375, 0.375, 0.5, 0.375, 0.5, 0.5, 0.375, 0.5, 0.375, 0.125, 0.5, 0.125, 0.5, 0.25, 0.375, 0.25, 0.375, 0.0, 0.5, 0.0, 0.5, 0.125, 0.375, 0.125, 0.375, 0.5, 0.5, 0.5, 0.5, 0.625, 0.375, 0.625, 0.75, 0.5, 0.875, 0.5, 0.875, 0.625, 0.75, 0.625, 0.25, 0.5, 0.375, 0.5, 0.375, 0.625, 0.25, 0.625, 0.5, 0.5, 0.625, 0.5, 0.625, 0.625, 0.5, 0.625, 0.5, 0.0, 0.625, 0.0, 0.625, 0.125, 0.5, 0.125, 0.125, 0.5, 0.25, 0.5, 0.25, 0.625, 0.125, 0.625, 0.625, 0.5, 0.75, 0.5, 0.75, 0.625, 0.625, 0.625, 0.375, 0.25, 0.5, 0.25, 0.5, 0.375, 0.375, 0.375, 0.375, 0.75, 0.5, 0.75, 0.5, 0.875, 0.375, 0.875, 0.625, 0.625, 0.75, 0.625, 0.75, 0.75, 0.625, 0.75, 0.125, 0.625, 0.25, 0.625, 0.25, 0.75, 0.125, 0.75, 0.5, 0.75, 0.625, 0.75, 0.625, 0.875, 0.5, 0.875, 0.5, 0.25, 0.625, 0.25, 0.625, 0.375, 0.5, 0.375])
me_plane_009.materials.append(mat_splat_skin)
me_plane_009.update()
me_plane_010 = bpy.data.meshes.new('Plane.010')
me_plane_010.from_pydata([(-1.0, -1.0, 0.0), (1.0, -1.0, 0.0), (-1.0, 1.0, 0.0), (1.0, 1.0, 0.0), (1.005, 3.07, -0.3034), (1.005, 3.014, 0.04648), (1.005, -3.331, -0.3088), (1.005, -3.387, 0.04109), (-4.828, 3.07, -0.3034), (-4.828, 3.014, 0.04648), (-4.828, -3.331, -0.3088), (-4.828, -3.387, 0.04109), (-1.911, -5.481, -0.3106), (-1.911, -3.929, 0.07001), (-1.911, 5.22, -0.3016), (-1.911, 3.547, 0.07631), (2.965, -0.1307, -0.3061), (1.495, -0.1909, 0.07316), (-6.788, -0.1307, -0.3061), (-5.318, -0.1909, 0.07316), (-1.911, -0.2049, 0.1613), (1.495, 3.58, -0.128), (1.495, -3.897, -0.1343), (-5.318, -3.897, -0.1343), (-5.318, 3.58, -0.128), (-1.911, 5.192, -0.1267), (-1.911, -5.509, -0.1357), (-6.788, -0.1585, -0.1312), (2.965, -0.1585, -0.1312)], [], [(0, 1, 3, 2), (28, 17, 7, 22), (26, 13, 11, 23), (27, 19, 9, 24), (25, 15, 5, 21), (20, 17, 5, 15), (19, 20, 15, 9), (24, 9, 15, 25), (22, 7, 13, 26), (12, 10, 18, 8, 14, 4, 16, 6), (11, 13, 20, 19), (13, 7, 17, 20), (23, 11, 19, 27), (21, 5, 17, 28), (4, 21, 28, 16), (10, 23, 27, 18), (6, 22, 26, 12), (8, 24, 25, 14), (14, 25, 21, 4), (18, 27, 24, 8), (12, 26, 23, 10), (16, 28, 22, 6)])
_uv = me_plane_010.uv_layers.new(name='UVMap')
_uv.uv.foreach_set('vector', [0.0, 0.0, 1.0, 0.0, 1.0, 1.0, 0.0, 1.0, 0.5, 0.125, 0.625, 0.125, 0.625, 0.25, 0.5, 0.25, 0.5, 0.375, 0.625, 0.375, 0.625, 0.5, 0.5, 0.5, 0.5, 0.625, 0.625, 0.625, 0.625, 0.75, 0.5, 0.75, 0.5, 0.875, 0.625, 0.875, 0.625, 1.0, 0.5, 1.0, 0.75, 0.625, 0.875, 0.625, 0.875, 0.75, 0.75, 0.75, 0.625, 0.625, 0.75, 0.625, 0.75, 0.75, 0.625, 0.75, 0.5, 0.75, 0.625, 0.75, 0.625, 0.875, 0.5, 0.875, 0.5, 0.25, 0.625, 0.25, 0.625, 0.375, 0.5, 0.375, 0.25, 0.5, 0.375, 0.5, 0.375, 0.625, 0.375, 0.75, 0.25, 0.75, 0.125, 0.75, 0.125, 0.625, 0.125, 0.5, 0.625, 0.5, 0.75, 0.5, 0.75, 0.625, 0.625, 0.625, 0.75, 0.5, 0.875, 0.5, 0.875, 0.625, 0.75, 0.625, 0.5, 0.5, 0.625, 0.5, 0.625, 0.625, 0.5, 0.625, 0.5, 0.0, 0.625, 0.0, 0.625, 0.125, 0.5, 0.125, 0.375, 0.0, 0.5, 0.0, 0.5, 0.125, 0.375, 0.125, 0.375, 0.5, 0.5, 0.5, 0.5, 0.625, 0.375, 0.625, 0.375, 0.25, 0.5, 0.25, 0.5, 0.375, 0.375, 0.375, 0.375, 0.75, 0.5, 0.75, 0.5, 0.875, 0.375, 0.875, 0.375, 0.875, 0.5, 0.875, 0.5, 1.0, 0.375, 1.0, 0.375, 0.625, 0.5, 0.625, 0.5, 0.75, 0.375, 0.75, 0.375, 0.375, 0.5, 0.375, 0.5, 0.5, 0.375, 0.5, 0.375, 0.125, 0.5, 0.125, 0.5, 0.25, 0.375, 0.25])
me_plane_010.materials.append(mat_splat_skin)
me_plane_010.update()
me_plane_011 = bpy.data.meshes.new('Plane.011')
me_plane_011.from_pydata([(-1.0, -1.0, 0.0), (1.0, -1.0, 0.0), (-1.0, 1.0, 0.0), (1.0, 1.0, 0.0), (1.005, 3.23, -0.3033), (1.005, 3.174, 0.04661), (1.005, -3.171, -0.3087), (1.005, -3.227, 0.04122), (-4.828, 3.23, -0.3033), (-4.828, 3.174, 0.04661), (-4.828, -3.171, -0.3087), (-4.828, -3.227, 0.04122), (-1.911, -5.322, -0.3105), (-1.911, -3.769, 0.07015), (-1.911, 5.38, -0.3015), (-1.911, 3.707, 0.07644), (2.965, 0.02916, -0.306), (1.495, -0.03109, 0.0733), (-6.788, 0.02916, -0.306), (-5.318, -0.03109, 0.0733), (-1.911, -0.0451, 0.1614), (1.495, 3.739, -0.1279), (1.495, -3.737, -0.1342), (-5.318, -3.737, -0.1342), (-5.318, 3.739, -0.1279), (-1.911, 5.352, -0.1265), (-1.911, -5.349, -0.1355), (-6.788, 0.001366, -0.131), (2.965, 0.001366, -0.131)], [], [(0, 1, 3, 2), (28, 17, 7, 22), (26, 13, 11, 23), (27, 19, 9, 24), (25, 15, 5, 21), (20, 17, 5, 15), (19, 20, 15, 9), (24, 9, 15, 25), (22, 7, 13, 26), (12, 10, 18, 8, 14, 4, 16, 6), (11, 13, 20, 19), (13, 7, 17, 20), (23, 11, 19, 27), (21, 5, 17, 28), (4, 21, 28, 16), (10, 23, 27, 18), (6, 22, 26, 12), (8, 24, 25, 14), (14, 25, 21, 4), (18, 27, 24, 8), (12, 26, 23, 10), (16, 28, 22, 6)])
_uv = me_plane_011.uv_layers.new(name='UVMap')
_uv.uv.foreach_set('vector', [0.0, 0.0, 1.0, 0.0, 1.0, 1.0, 0.0, 1.0, 0.5, 0.125, 0.625, 0.125, 0.625, 0.25, 0.5, 0.25, 0.5, 0.375, 0.625, 0.375, 0.625, 0.5, 0.5, 0.5, 0.5, 0.625, 0.625, 0.625, 0.625, 0.75, 0.5, 0.75, 0.5, 0.875, 0.625, 0.875, 0.625, 1.0, 0.5, 1.0, 0.75, 0.625, 0.875, 0.625, 0.875, 0.75, 0.75, 0.75, 0.625, 0.625, 0.75, 0.625, 0.75, 0.75, 0.625, 0.75, 0.5, 0.75, 0.625, 0.75, 0.625, 0.875, 0.5, 0.875, 0.5, 0.25, 0.625, 0.25, 0.625, 0.375, 0.5, 0.375, 0.25, 0.5, 0.375, 0.5, 0.375, 0.625, 0.375, 0.75, 0.25, 0.75, 0.125, 0.75, 0.125, 0.625, 0.125, 0.5, 0.625, 0.5, 0.75, 0.5, 0.75, 0.625, 0.625, 0.625, 0.75, 0.5, 0.875, 0.5, 0.875, 0.625, 0.75, 0.625, 0.5, 0.5, 0.625, 0.5, 0.625, 0.625, 0.5, 0.625, 0.5, 0.0, 0.625, 0.0, 0.625, 0.125, 0.5, 0.125, 0.375, 0.0, 0.5, 0.0, 0.5, 0.125, 0.375, 0.125, 0.375, 0.5, 0.5, 0.5, 0.5, 0.625, 0.375, 0.625, 0.375, 0.25, 0.5, 0.25, 0.5, 0.375, 0.375, 0.375, 0.375, 0.75, 0.5, 0.75, 0.5, 0.875, 0.375, 0.875, 0.375, 0.875, 0.5, 0.875, 0.5, 1.0, 0.375, 1.0, 0.375, 0.625, 0.5, 0.625, 0.5, 0.75, 0.375, 0.75, 0.375, 0.375, 0.5, 0.375, 0.5, 0.5, 0.375, 0.5, 0.375, 0.125, 0.5, 0.125, 0.5, 0.25, 0.375, 0.25])
me_plane_011.materials.append(mat_splat_skin)
me_plane_011.update()
me_plane_012 = bpy.data.meshes.new('Plane.012')
me_plane_012.from_pydata([(-1.0, -1.0, 0.0), (1.0, -1.0, 0.0), (-1.0, 1.0, 0.0), (1.0, 1.0, 0.0), (1.72, 3.542, -0.5993), (1.72, 2.45, 0.05962), (1.72, -1.733, -0.6456), (1.72, -2.825, 0.01329), (-1.72, 3.542, -0.5993), (-1.72, 2.45, 0.05962), (-1.72, -1.733, -0.6456), (-1.72, -2.825, 0.01329), (1.927, 3.312, -0.267), (1.927, -2.595, -0.3189), (-1.927, -2.595, -0.3189), (-1.927, 3.312, -0.267), (1.927, 0.97, -0.662), (1.927, -0.2531, 0.07602), (-1.927, 0.97, -0.662), (-1.927, -0.2531, 0.07602), (-2.546, 0.3584, -0.293), (2.546, 0.3584, -0.293), (-9.157e-16, -1.984, -0.6879), (-9.157e-16, -3.207, 0.05007), (-9.157e-16, 3.924, -0.636), (-9.157e-16, 2.701, 0.102), (-9.157e-16, 4.262, -0.2587), (-9.157e-16, -3.546, -0.3273), (-9.157e-16, -0.4498, 0.1947), (-9.157e-16, 1.167, -0.7807)], [], [(0, 1, 3, 2), (21, 17, 7, 13), (27, 23, 11, 14), (20, 19, 9, 15), (26, 25, 5, 12), (29, 18, 8, 24), (28, 17, 5, 25), (24, 26, 12, 4), (18, 20, 15, 8), (22, 27, 14, 10), (16, 21, 13, 6), (4, 12, 21, 16), (10, 14, 20, 18), (23, 7, 17, 28), (22, 10, 18, 29), (14, 11, 19, 20), (12, 5, 17, 21), (6, 22, 29, 16), (11, 23, 28, 19), (6, 13, 27, 22), (8, 15, 26, 24), (19, 28, 25, 9), (16, 29, 24, 4), (15, 9, 25, 26), (13, 7, 23, 27)])
_uv = me_plane_012.uv_layers.new(name='UVMap')
_uv.uv.foreach_set('vector', [0.0, 0.0, 1.0, 0.0, 1.0, 1.0, 0.0, 1.0, 0.5, 0.125, 0.625, 0.125, 0.625, 0.25, 0.5, 0.25, 0.5, 0.375, 0.625, 0.375, 0.625, 0.5, 0.5, 0.5, 0.5, 0.625, 0.625, 0.625, 0.625, 0.75, 0.5, 0.75, 0.5, 0.875, 0.625, 0.875, 0.625, 1.0, 0.5, 1.0, 0.25, 0.625, 0.375, 0.625, 0.375, 0.75, 0.25, 0.75, 0.75, 0.625, 0.875, 0.625, 0.875, 0.75, 0.75, 0.75, 0.375, 0.875, 0.5, 0.875, 0.5, 1.0, 0.375, 1.0, 0.375, 0.625, 0.5, 0.625, 0.5, 0.75, 0.375, 0.75, 0.375, 0.375, 0.5, 0.375, 0.5, 0.5, 0.375, 0.5, 0.375, 0.125, 0.5, 0.125, 0.5, 0.25, 0.375, 0.25, 0.375, 0.0, 0.5, 0.0, 0.5, 0.125, 0.375, 0.125, 0.375, 0.5, 0.5, 0.5, 0.5, 0.625, 0.375, 0.625, 0.75, 0.5, 0.875, 0.5, 0.875, 0.625, 0.75, 0.625, 0.25, 0.5, 0.375, 0.5, 0.375, 0.625, 0.25, 0.625, 0.5, 0.5, 0.625, 0.5, 0.625, 0.625, 0.5, 0.625, 0.5, 0.0, 0.625, 0.0, 0.625, 0.125, 0.5, 0.125, 0.125, 0.5, 0.25, 0.5, 0.25, 0.625, 0.125, 0.625, 0.625, 0.5, 0.75, 0.5, 0.75, 0.625, 0.625, 0.625, 0.375, 0.25, 0.5, 0.25, 0.5, 0.375, 0.375, 0.375, 0.375, 0.75, 0.5, 0.75, 0.5, 0.875, 0.375, 0.875, 0.625, 0.625, 0.75, 0.625, 0.75, 0.75, 0.625, 0.75, 0.125, 0.625, 0.25, 0.625, 0.25, 0.75, 0.125, 0.75, 0.5, 0.75, 0.625, 0.75, 0.625, 0.875, 0.5, 0.875, 0.5, 0.25, 0.625, 0.25, 0.625, 0.375, 0.5, 0.375])
me_plane_012.materials.append(mat_splat_skin)
me_plane_012.update()
arm_armature_001 = bpy.data.armatures.new('Armature.001')  # bones are not reproduced

# ---- objects
ob_splat_head_cube = bpy.data.objects.new('splat head cube', me_cube)
ob_camera = bpy.data.objects.new('Camera', cam_camera)
ob_cube_001 = bpy.data.objects.new('Cube.001', me_cube_001)
ob_cube_002 = bpy.data.objects.new('Cube.002', me_cube_002)
ob_cube_003 = bpy.data.objects.new('Cube.003', me_cube_003)
ob_cube_004 = bpy.data.objects.new('Cube.004', me_cube_004)
ob_plane = bpy.data.objects.new('Plane', me_plane)
ob_plane_001 = bpy.data.objects.new('Plane.001', me_plane_001)
ob_plane_002 = bpy.data.objects.new('Plane.002', me_plane_002)
ob_plane_003 = bpy.data.objects.new('Plane.003', me_plane_003)
ob_splat_body = bpy.data.objects.new('Splat body', me_plane_004)
ob_arm_r = bpy.data.objects.new('Arm R', me_plane_005)
ob_arm_l = bpy.data.objects.new('Arm L', me_plane_006)
ob_hand_l = bpy.data.objects.new('Hand L', me_plane_007)
ob_hand_r = bpy.data.objects.new('Hand R', me_plane_008)
ob_leg_r = bpy.data.objects.new('Leg R', me_plane_009)
ob_foot_r = bpy.data.objects.new('Foot R', me_plane_010)
ob_foot_l = bpy.data.objects.new('Foot L', me_plane_011)
ob_leg_l = bpy.data.objects.new('Leg L', me_plane_012)
ob_armature = bpy.data.objects.new('Armature', arm_armature_001)

# ---- transforms, parenting, visibility, modifiers, constraints
ob_splat_head_cube.parent = ob_armature
ob_splat_head_cube.matrix_parent_inverse = Matrix(((1.0, -0.0, 0.0, -0.0), (-0.0, 1.0, -0.0, 0.0), (0.0, -0.0, 1.0, -1.101), (-0.0, 0.0, -0.0, 1.0)))
ob_splat_head_cube.location = (0.0, 0.0, 2.607)
ob_splat_head_cube.lock_rotations_4d = False
ob_splat_head_cube.empty_display_type = 'ARROWS'
ob_splat_head_cube.lineart.crease_threshold = 0.0
_vg = ob_splat_head_cube.vertex_groups.new(name='Bone')
_vg = ob_splat_head_cube.vertex_groups.new(name='Bone.001')
_vg.add([0, 1, 2, 3, 4, 5, 6, 7, 8, 9, 10, 11, 12, 13, 14, 15, 16, 17, 18, 19, 20, 21, 22, 23, 24, 25], 1.0, 'REPLACE')
_vg = ob_splat_head_cube.vertex_groups.new(name='Bone.002')
_vg = ob_splat_head_cube.vertex_groups.new(name='Bone.003')
_vg = ob_splat_head_cube.vertex_groups.new(name='Bone.004')
_vg = ob_splat_head_cube.vertex_groups.new(name='Bone.005')
_vg = ob_splat_head_cube.vertex_groups.new(name='Bone.006')
_vg = ob_splat_head_cube.vertex_groups.new(name='Bone.007')
_vg = ob_splat_head_cube.vertex_groups.new(name='Bone.008')
_vg = ob_splat_head_cube.vertex_groups.new(name='Bone.009')
_m = ob_splat_head_cube.modifiers.new('Armature', 'ARMATURE')
_m = ob_splat_head_cube.modifiers.new('Armature.001', 'ARMATURE')
_m.object = ob_armature
_m = ob_splat_head_cube.modifiers.new('Solidify', 'SOLIDIFY')
_m.thickness = 0.04
_m.offset = 1.0
_m.material_offset = -21
_m.material_offset_rim = -41
ob_camera.location = (7.359, -6.926, 4.958)
ob_camera.rotation_euler = (1.109, 0.0, 0.8149)
ob_camera.lock_rotations_4d = False
ob_camera.empty_display_type = 'ARROWS'
ob_camera.color = (0.0, 0.0, 0.0, 0.0)
ob_camera.display_type = 'WIRE'
ob_camera.lineart.crease_threshold = 0.0
ob_cube_001.parent = ob_armature
ob_cube_001.matrix_parent_inverse = Matrix(((1.0, -0.0, 0.0, -0.0), (-0.0, 1.0, -0.0, 0.0), (0.0, -0.0, 1.0, -1.101), (-0.0, 0.0, -0.0, 1.0)))
ob_cube_001.location = (0.8597, -0.5169, 2.455)
ob_cube_001.rotation_euler = (1.683, 0.03152, 1.297)
ob_cube_001.scale = (1.493, 1.257, 0.6384)
_vg = ob_cube_001.vertex_groups.new(name='Bone')
_vg = ob_cube_001.vertex_groups.new(name='Bone.001')
for _i, _w in zip([0, 1, 2, 3, 4, 5, 6, 7, 8, 9, 10, 11, 12, 13, 14, 15], [0.9957, 0.9957, 0.9958, 0.9958, 0.9957, 0.9955, 0.9956, 0.9958, 0.9952, 0.9955, 0.9956, 0.9955, 0.9951, 0.9945, 0.9951, 0.9954]): _vg.add([_i], _w, 'REPLACE')
_vg = ob_cube_001.vertex_groups.new(name='Bone.002')
_vg = ob_cube_001.vertex_groups.new(name='Bone.003')
_vg = ob_cube_001.vertex_groups.new(name='Bone.004')
_vg = ob_cube_001.vertex_groups.new(name='Bone.005')
_vg = ob_cube_001.vertex_groups.new(name='Bone.006')
_vg = ob_cube_001.vertex_groups.new(name='Bone.007')
_vg = ob_cube_001.vertex_groups.new(name='Bone.008')
_vg = ob_cube_001.vertex_groups.new(name='Bone.009')
_m = ob_cube_001.modifiers.new('Armature', 'ARMATURE')
_m = ob_cube_001.modifiers.new('Armature.001', 'ARMATURE')
_m.object = ob_armature
ob_cube_002.parent = ob_armature
ob_cube_002.matrix_parent_inverse = Matrix(((1.0, -0.0, 0.0, -0.0), (-0.0, 1.0, -0.0, 0.0), (0.0, -0.0, 1.0, -1.101), (-0.0, 0.0, -0.0, 1.0)))
ob_cube_002.location = (0.9045, 0.527, 2.459)
ob_cube_002.rotation_euler = (1.618, -0.01112, 2.016)
ob_cube_002.scale = (1.423, 1.266, 0.689)
_vg = ob_cube_002.vertex_groups.new(name='Bone')
_vg = ob_cube_002.vertex_groups.new(name='Bone.001')
for _i, _w in zip([0, 1, 2, 3, 4, 5, 6, 7, 8, 9, 10, 11, 12, 13, 14, 15], [0.9915, 0.9912, 0.9915, 0.9918, 0.9905, 0.9894, 0.9907, 0.9911, 0.9915, 0.9916, 0.9918, 0.9918, 0.9904, 0.991, 0.9913, 0.991]): _vg.add([_i], _w, 'REPLACE')
_vg = ob_cube_002.vertex_groups.new(name='Bone.002')
_vg = ob_cube_002.vertex_groups.new(name='Bone.003')
_vg = ob_cube_002.vertex_groups.new(name='Bone.004')
_vg = ob_cube_002.vertex_groups.new(name='Bone.005')
_vg = ob_cube_002.vertex_groups.new(name='Bone.006')
_vg = ob_cube_002.vertex_groups.new(name='Bone.007')
_vg = ob_cube_002.vertex_groups.new(name='Bone.008')
_vg = ob_cube_002.vertex_groups.new(name='Bone.009')
_m = ob_cube_002.modifiers.new('Armature', 'ARMATURE')
_m = ob_cube_002.modifiers.new('Armature.001', 'ARMATURE')
_m.object = ob_armature
ob_cube_003.parent = ob_armature
ob_cube_003.matrix_parent_inverse = Matrix(((1.0, -0.0, 0.0, -0.0), (-0.0, 1.0, -0.0, 0.0), (0.0, -0.0, 1.0, -1.101), (-0.0, 0.0, -0.0, 1.0)))
ob_cube_003.location = (-0.362, -0.01231, 3.282)
ob_cube_003.rotation_euler = (0.0, -0.4026, 0.0)
ob_cube_003.scale = (1.045, 0.7932, 1.18)
_vg = ob_cube_003.vertex_groups.new(name='Bone')
_vg = ob_cube_003.vertex_groups.new(name='Bone.001')
_vg.add([0, 1, 2, 3, 4, 5, 6, 7, 8, 9, 10, 11, 12, 13, 14, 15], 1.0, 'REPLACE')
_vg = ob_cube_003.vertex_groups.new(name='Bone.002')
_vg = ob_cube_003.vertex_groups.new(name='Bone.003')
_vg = ob_cube_003.vertex_groups.new(name='Bone.004')
_vg = ob_cube_003.vertex_groups.new(name='Bone.005')
_vg = ob_cube_003.vertex_groups.new(name='Bone.006')
_vg = ob_cube_003.vertex_groups.new(name='Bone.007')
_vg = ob_cube_003.vertex_groups.new(name='Bone.008')
_vg = ob_cube_003.vertex_groups.new(name='Bone.009')
_m = ob_cube_003.modifiers.new('Armature', 'ARMATURE')
_m = ob_cube_003.modifiers.new('Armature.001', 'ARMATURE')
_m.object = ob_armature
ob_cube_004.parent = ob_armature
ob_cube_004.matrix_parent_inverse = Matrix(((1.0, -0.0, 0.0, -0.0), (-0.0, 1.0, -0.0, 0.0), (0.0, -0.0, 1.0, -1.101), (-0.0, 0.0, -0.0, 1.0)))
ob_cube_004.location = (-0.8705, -0.005266, 2.961)
ob_cube_004.rotation_euler = (-0.0, -0.4026, 0.0)
ob_cube_004.scale = (1.0, 1.36, 1.0)
_vg = ob_cube_004.vertex_groups.new(name='Bone')
_vg = ob_cube_004.vertex_groups.new(name='Bone.001')
_vg.add([0, 1, 2, 3, 4, 5, 6, 7, 8, 9, 10, 11, 12, 13, 14, 15, 16, 17, 18, 19], 1.0, 'REPLACE')
_vg = ob_cube_004.vertex_groups.new(name='Bone.002')
_vg = ob_cube_004.vertex_groups.new(name='Bone.003')
_vg = ob_cube_004.vertex_groups.new(name='Bone.004')
_vg = ob_cube_004.vertex_groups.new(name='Bone.005')
_vg = ob_cube_004.vertex_groups.new(name='Bone.006')
_vg = ob_cube_004.vertex_groups.new(name='Bone.007')
_vg = ob_cube_004.vertex_groups.new(name='Bone.008')
_vg = ob_cube_004.vertex_groups.new(name='Bone.009')
_m = ob_cube_004.modifiers.new('Armature', 'ARMATURE')
_m = ob_cube_004.modifiers.new('Armature.001', 'ARMATURE')
_m.object = ob_armature
ob_plane.parent = ob_armature
ob_plane.matrix_parent_inverse = Matrix(((1.0, -0.0, 0.0, -0.0), (-0.0, 1.0, -0.0, 0.0), (0.0, -0.0, 1.0, -1.101), (-0.0, 0.0, -0.0, 1.0)))
ob_plane.location = (5.153e-16, -1.188, 2.321)
ob_plane.rotation_euler = (-0.0, 1.571, 0.0)
_vg = ob_plane.vertex_groups.new(name='Bone')
_vg = ob_plane.vertex_groups.new(name='Bone.001')
_vg.add([0, 1, 2, 3, 4, 5], 1.0, 'REPLACE')
_vg = ob_plane.vertex_groups.new(name='Bone.002')
_vg = ob_plane.vertex_groups.new(name='Bone.003')
_vg = ob_plane.vertex_groups.new(name='Bone.004')
_vg = ob_plane.vertex_groups.new(name='Bone.005')
_vg = ob_plane.vertex_groups.new(name='Bone.006')
_vg = ob_plane.vertex_groups.new(name='Bone.007')
_vg = ob_plane.vertex_groups.new(name='Bone.008')
_vg = ob_plane.vertex_groups.new(name='Bone.009')
_m = ob_plane.modifiers.new('Armature', 'ARMATURE')
_m = ob_plane.modifiers.new('Armature.001', 'ARMATURE')
_m.object = ob_armature
ob_plane_001.parent = ob_armature
ob_plane_001.matrix_parent_inverse = Matrix(((1.0, -0.0, 0.0, -0.0), (-0.0, 1.0, -0.0, 0.0), (0.0, -0.0, 1.0, -1.101), (-0.0, 0.0, -0.0, 1.0)))
ob_plane_001.location = (4.505e-16, -1.051, 2.029)
ob_plane_001.rotation_euler = (0.0, 1.571, 0.0)
ob_plane_001.scale = (0.789, 0.7667, 1.0)
_vg = ob_plane_001.vertex_groups.new(name='Bone')
_vg = ob_plane_001.vertex_groups.new(name='Bone.001')
for _i, _w in zip([0, 1, 2, 3, 4, 5], [1.0, 1.0, 1.0, 1.0, 1.0, 1.0]): _vg.add([_i], _w, 'REPLACE')
_vg = ob_plane_001.vertex_groups.new(name='Bone.002')
_vg = ob_plane_001.vertex_groups.new(name='Bone.003')
_vg = ob_plane_001.vertex_groups.new(name='Bone.004')
_vg = ob_plane_001.vertex_groups.new(name='Bone.005')
_vg = ob_plane_001.vertex_groups.new(name='Bone.006')
_vg = ob_plane_001.vertex_groups.new(name='Bone.007')
_vg = ob_plane_001.vertex_groups.new(name='Bone.008')
_vg = ob_plane_001.vertex_groups.new(name='Bone.009')
_m = ob_plane_001.modifiers.new('Armature', 'ARMATURE')
_m = ob_plane_001.modifiers.new('Armature.001', 'ARMATURE')
_m.object = ob_armature
ob_plane_002.parent = ob_armature
ob_plane_002.matrix_parent_inverse = Matrix(((1.0, -0.0, 0.0, -0.0), (-0.0, 1.0, -0.0, 0.0), (0.0, -0.0, 1.0, -1.101), (-0.0, 0.0, -0.0, 1.0)))
ob_plane_002.location = (4.487e-16, 1.075, 2.021)
ob_plane_002.rotation_euler = (-1.571, 4.035, -1.571)
ob_plane_002.scale = (0.793, 0.8715, 1.0)
_vg = ob_plane_002.vertex_groups.new(name='Bone')
_vg = ob_plane_002.vertex_groups.new(name='Bone.001')
_vg.add([0, 1, 2, 3, 4, 5], 1.0, 'REPLACE')
_vg = ob_plane_002.vertex_groups.new(name='Bone.002')
_vg = ob_plane_002.vertex_groups.new(name='Bone.003')
_vg = ob_plane_002.vertex_groups.new(name='Bone.004')
_vg = ob_plane_002.vertex_groups.new(name='Bone.005')
_vg = ob_plane_002.vertex_groups.new(name='Bone.006')
_vg = ob_plane_002.vertex_groups.new(name='Bone.007')
_vg = ob_plane_002.vertex_groups.new(name='Bone.008')
_vg = ob_plane_002.vertex_groups.new(name='Bone.009')
_m = ob_plane_002.modifiers.new('Armature', 'ARMATURE')
_m = ob_plane_002.modifiers.new('Armature.001', 'ARMATURE')
_m.object = ob_armature
ob_plane_003.parent = ob_armature
ob_plane_003.matrix_parent_inverse = Matrix(((1.0, -0.0, 0.0, -0.0), (-0.0, 1.0, -0.0, 0.0), (0.0, -0.0, 1.0, -1.101), (-0.0, 0.0, -0.0, 1.0)))
ob_plane_003.location = (6.175e-16, 1.455, 2.781)
ob_plane_003.rotation_euler = (-1.571, 1.733, -1.571)
_vg = ob_plane_003.vertex_groups.new(name='Bone')
_vg = ob_plane_003.vertex_groups.new(name='Bone.001')
_vg.add([0, 1, 2, 3, 4, 5, 6, 7, 8, 9], 1.0, 'REPLACE')
_vg = ob_plane_003.vertex_groups.new(name='Bone.002')
_vg = ob_plane_003.vertex_groups.new(name='Bone.003')
_vg = ob_plane_003.vertex_groups.new(name='Bone.004')
_vg = ob_plane_003.vertex_groups.new(name='Bone.005')
_vg = ob_plane_003.vertex_groups.new(name='Bone.006')
_vg = ob_plane_003.vertex_groups.new(name='Bone.007')
_vg = ob_plane_003.vertex_groups.new(name='Bone.008')
_vg = ob_plane_003.vertex_groups.new(name='Bone.009')
_m = ob_plane_003.modifiers.new('Armature', 'ARMATURE')
_m = ob_plane_003.modifiers.new('Armature.001', 'ARMATURE')
_m.object = ob_armature
ob_splat_body.parent = ob_armature
ob_splat_body.matrix_parent_inverse = Matrix(((1.0, -0.0, 0.0, -0.0), (-0.0, 1.0, -0.0, 0.0), (0.0, -0.0, 1.0, -1.101), (-0.0, 0.0, -0.0, 1.0)))
ob_splat_body.location = (0.0, 0.0, 1.162)
ob_splat_body.scale = (-0.1165, -0.0728, 1.0)
_vg = ob_splat_body.vertex_groups.new(name='Bone')
_vg.add([0, 1, 2, 3, 4, 5, 6, 7, 8, 9, 10, 11, 12, 13, 14, 15, 16, 17, 18, 19, 20, 21, 22, 23, 24, 25, 26, 27, 28, 29], 1.0, 'REPLACE')
_vg = ob_splat_body.vertex_groups.new(name='Bone.001')
_vg = ob_splat_body.vertex_groups.new(name='Bone.002')
_vg = ob_splat_body.vertex_groups.new(name='Bone.003')
_vg = ob_splat_body.vertex_groups.new(name='Bone.004')
_vg = ob_splat_body.vertex_groups.new(name='Bone.005')
_vg = ob_splat_body.vertex_groups.new(name='Bone.006')
_vg = ob_splat_body.vertex_groups.new(name='Bone.007')
_vg = ob_splat_body.vertex_groups.new(name='Bone.008')
_vg = ob_splat_body.vertex_groups.new(name='Bone.009')
_m = ob_splat_body.modifiers.new('Armature', 'ARMATURE')
_m.object = ob_armature
ob_arm_r.parent = ob_armature
ob_arm_r.matrix_parent_inverse = Matrix(((1.0, -0.0, 0.0, -0.0), (-0.0, 1.0, -0.0, 0.0), (0.0, -0.0, 1.0, -1.101), (-0.0, 0.0, -0.0, 1.0)))
ob_arm_r.location = (1.951e-16, -1.831, 1.808)
ob_arm_r.rotation_euler = (-1.608, -0.0, 0.0)
ob_arm_r.scale = (-0.1165, -0.0728, 1.0)
_vg = ob_arm_r.vertex_groups.new(name='Bone')
_vg = ob_arm_r.vertex_groups.new(name='Bone.001')
_vg = ob_arm_r.vertex_groups.new(name='Bone.002')
_vg = ob_arm_r.vertex_groups.new(name='Bone.003')
_vg = ob_arm_r.vertex_groups.new(name='Bone.004')
for _i, _w in zip([0, 1, 2, 3, 4, 5, 6, 7, 8, 9, 10, 11, 12, 13, 14, 15, 16, 17, 18, 19, 20, 21, 22, 23, 24, 25, 26, 27, 28, 29], [1.0, 1.0, 1.0, 1.0, 0.9402, 0.997, 0.9437, 0.9977, 0.9201, 0.9954, 0.9341, 0.9964, 0.9886, 0.9901, 0.9863, 0.9829, 0.8956, 0.9983, 0.8669, 0.9968, 0.9808, 0.9873, 0.8858, 0.9986, 0.8639, 0.9976, 0.9829, 0.9878, 0.9994, 0.03999]): _vg.add([_i], _w, 'REPLACE')
_vg = ob_arm_r.vertex_groups.new(name='Bone.005')
for _i, _w in zip([4, 6, 8, 10, 16, 18, 22, 24, 29], [0.05982, 0.05634, 0.07992, 0.06594, 0.1044, 0.1331, 0.1142, 0.1361, 0.955]): _vg.add([_i], _w, 'REPLACE')
_vg = ob_arm_r.vertex_groups.new(name='Bone.006')
_vg = ob_arm_r.vertex_groups.new(name='Bone.007')
_vg = ob_arm_r.vertex_groups.new(name='Bone.008')
_vg = ob_arm_r.vertex_groups.new(name='Bone.009')
_m = ob_arm_r.modifiers.new('Armature', 'ARMATURE')
_m.object = ob_splat_body
_m = ob_arm_r.modifiers.new('Armature.001', 'ARMATURE')
_m.object = ob_armature
ob_arm_l.parent = ob_armature
ob_arm_l.matrix_parent_inverse = Matrix(((1.0, -0.0, 0.0, -0.0), (-0.0, 1.0, -0.0, 0.0), (0.0, -0.0, 1.0, -1.101), (-0.0, 0.0, -0.0, 1.0)))
ob_arm_l.location = (0.04894, 2.021, 1.719)
ob_arm_l.rotation_euler = (1.695, -0.0, 0.0)
ob_arm_l.scale = (-0.1165, -0.0728, 1.0)
_vg = ob_arm_l.vertex_groups.new(name='Bone')
_vg = ob_arm_l.vertex_groups.new(name='Bone.001')
_vg = ob_arm_l.vertex_groups.new(name='Bone.002')
for _i, _w in zip([0, 1, 2, 3, 4, 5, 6, 7, 8, 9, 10, 11, 12, 13, 14, 15, 16, 17, 18, 19, 20, 21, 22, 23, 24, 25, 26, 27, 28, 29], [1.0, 1.0, 1.0, 1.0, 0.805, 0.9881, 0.8081, 0.994, 0.9135, 0.99, 0.9217, 0.9932, 0.9668, 0.9742, 0.9799, 0.9777, 0.2928, 0.9949, 0.8668, 0.9935, 0.9756, 0.946, 0.8647, 0.9963, 0.8535, 0.9949, 0.9775, 0.9789, 0.9988, 0.2199]): _vg.add([_i], _w, 'REPLACE')
_vg = ob_arm_l.vertex_groups.new(name='Bone.003')
for _i, _w in zip([4, 6, 8, 10, 12, 13, 16, 18, 21, 22, 24, 29], [0.195, 0.1919, 0.0865, 0.07827, 0.01647, 0.001681, 0.7072, 0.1332, 0.054, 0.1353, 0.1465, 0.7801]): _vg.add([_i], _w, 'REPLACE')
_vg = ob_arm_l.vertex_groups.new(name='Bone.004')
_vg = ob_arm_l.vertex_groups.new(name='Bone.005')
_vg = ob_arm_l.vertex_groups.new(name='Bone.006')
_vg = ob_arm_l.vertex_groups.new(name='Bone.007')
_vg = ob_arm_l.vertex_groups.new(name='Bone.008')
_vg = ob_arm_l.vertex_groups.new(name='Bone.009')
_m = ob_arm_l.modifiers.new('Armature', 'ARMATURE')
_m.object = ob_splat_body
_m = ob_arm_l.modifiers.new('Armature.001', 'ARMATURE')
_m.object = ob_armature
ob_hand_l.parent = ob_armature
ob_hand_l.matrix_parent_inverse = Matrix(((1.0, -0.0, 0.0, -0.0), (-0.0, 1.0, -0.0, 0.0), (0.0, -0.0, 1.0, -1.101), (-0.0, 0.0, -0.0, 1.0)))
ob_hand_l.location = (0.04894, 2.594, 1.7)
ob_hand_l.rotation_euler = (1.695, -0.0, 0.0)
ob_hand_l.scale = (-0.1165, -0.0728, 1.0)
_vg = ob_hand_l.vertex_groups.new(name='Bone')
_vg = ob_hand_l.vertex_groups.new(name='Bone.001')
_vg = ob_hand_l.vertex_groups.new(name='Bone.002')
_vg = ob_hand_l.vertex_groups.new(name='Bone.003')
_vg.add([0, 1, 2, 3, 4, 5, 6, 7, 8, 9, 10, 11, 12, 13, 14, 15, 16, 17, 18, 19, 20, 21, 22, 23, 24, 25, 26, 27, 28, 29], 1.0, 'REPLACE')
_vg = ob_hand_l.vertex_groups.new(name='Bone.004')
_vg = ob_hand_l.vertex_groups.new(name='Bone.005')
_vg = ob_hand_l.vertex_groups.new(name='Bone.006')
_vg = ob_hand_l.vertex_groups.new(name='Bone.007')
_vg = ob_hand_l.vertex_groups.new(name='Bone.008')
_vg = ob_hand_l.vertex_groups.new(name='Bone.009')
_m = ob_hand_l.modifiers.new('Armature', 'ARMATURE')
_m.object = ob_arm_l
_m = ob_hand_l.modifiers.new('Armature.001', 'ARMATURE')
_m.object = ob_armature
ob_hand_r.parent = ob_armature
ob_hand_r.matrix_parent_inverse = Matrix(((1.0, -0.0, 0.0, -0.0), (-0.0, 1.0, -0.0, 0.0), (0.0, -0.0, 1.0, -1.101), (-0.0, 0.0, -0.0, 1.0)))
ob_hand_r.location = (9.388e-17, -2.422, 1.818)
ob_hand_r.rotation_euler = (-1.608, -0.0, 0.0)
ob_hand_r.scale = (-0.1165, -0.0728, 1.0)
_vg = ob_hand_r.vertex_groups.new(name='Bone')
_vg = ob_hand_r.vertex_groups.new(name='Bone.001')
_vg = ob_hand_r.vertex_groups.new(name='Bone.002')
_vg = ob_hand_r.vertex_groups.new(name='Bone.003')
_vg = ob_hand_r.vertex_groups.new(name='Bone.004')
for _i, _w in zip([5, 7, 9, 11, 13, 14, 17, 19, 22, 23, 25, 27, 28], [0.005251, 0.231, 0.006755, 0.2096, 0.05851, 0.06392, 0.06192, 0.06797, 0.003472, 0.9974, 0.01319, 0.1353, 0.1409]): _vg.add([_i], _w, 'REPLACE')
_vg = ob_hand_r.vertex_groups.new(name='Bone.005')
for _i, _w in zip([0, 1, 2, 3, 4, 5, 6, 7, 8, 9, 10, 11, 12, 13, 14, 15, 16, 17, 18, 19, 20, 21, 22, 24, 25, 26, 27, 28, 29], [1.0, 1.0, 1.0, 1.0, 0.9964, 0.9724, 0.9762, 0.769, 0.9963, 0.9716, 0.9756, 0.7904, 0.9903, 0.9415, 0.9361, 0.99, 0.9923, 0.9381, 0.9921, 0.932, 0.9781, 0.9765, 0.9733, 0.9994, 0.9684, 0.9921, 0.8647, 0.8591, 0.9949]): _vg.add([_i], _w, 'REPLACE')
_vg = ob_hand_r.vertex_groups.new(name='Bone.006')
_vg = ob_hand_r.vertex_groups.new(name='Bone.007')
_vg = ob_hand_r.vertex_groups.new(name='Bone.008')
_vg = ob_hand_r.vertex_groups.new(name='Bone.009')
_m = ob_hand_r.modifiers.new('Armature', 'ARMATURE')
_m.object = ob_arm_r
_m = ob_hand_r.modifiers.new('Armature.001', 'ARMATURE')
_m.object = ob_armature
ob_leg_r.parent = ob_armature
ob_leg_r.matrix_parent_inverse = Matrix(((1.0, -0.0, 0.0, -0.0), (-0.0, 1.0, -0.0, 0.0), (0.0, -0.0, 1.0, -1.101), (-0.0, 0.0, -0.0, 1.0)))
ob_leg_r.location = (-3.803e-16, -0.5086, -0.5506)
ob_leg_r.rotation_euler = (-0.2344, -0.0, 0.0)
ob_leg_r.scale = (-0.1165, -0.0728, 1.0)
_vg = ob_leg_r.vertex_groups.new(name='Bone')
_vg = ob_leg_r.vertex_groups.new(name='Bone.001')
_vg = ob_leg_r.vertex_groups.new(name='Bone.002')
_vg = ob_leg_r.vertex_groups.new(name='Bone.003')
_vg = ob_leg_r.vertex_groups.new(name='Bone.004')
_vg = ob_leg_r.vertex_groups.new(name='Bone.005')
_vg = ob_leg_r.vertex_groups.new(name='Bone.006')
_vg.add([0, 1, 2, 3, 4, 5, 6, 7, 8, 9, 10, 11, 12, 13, 14, 15, 16, 17, 18, 19, 20, 21, 22, 23, 24, 25, 26, 27, 28, 29], 1.0, 'REPLACE')
_vg = ob_leg_r.vertex_groups.new(name='Bone.007')
_vg = ob_leg_r.vertex_groups.new(name='Bone.008')
_vg = ob_leg_r.vertex_groups.new(name='Bone.009')
_m = ob_leg_r.modifiers.new('Armature', 'ARMATURE')
_m.object = ob_splat_body
_m = ob_leg_r.modifiers.new('Armature.001', 'ARMATURE')
_m.object = ob_armature
ob_foot_r.parent = ob_armature
ob_foot_r.matrix_parent_inverse = Matrix(((1.0, -0.0, 0.0, -0.0), (-0.0, 1.0, -0.0, 0.0), (0.0, -0.0, 1.0, -1.101), (-0.0, 0.0, -0.0, 1.0)))
ob_foot_r.location = (-5.372e-16, -0.7402, -1.257)
ob_foot_r.rotation_euler = (0.01157, -0.0, 0.0)
ob_foot_r.scale = (-0.1165, -0.0728, 1.0)
_vg = ob_foot_r.vertex_groups.new(name='Bone')
_vg = ob_foot_r.vertex_groups.new(name='Bone.001')
_vg = ob_foot_r.vertex_groups.new(name='Bone.002')
_vg = ob_foot_r.vertex_groups.new(name='Bone.003')
_vg = ob_foot_r.vertex_groups.new(name='Bone.004')
_vg = ob_foot_r.vertex_groups.new(name='Bone.005')
_vg = ob_foot_r.vertex_groups.new(name='Bone.006')
for _i, _w in zip([0, 1, 2, 3, 4, 5, 6, 7, 9, 11, 12, 13, 14, 15, 16, 17, 20, 21, 22, 25, 26, 28], [0.1932, 0.4445, 0.1824, 0.3183, 0.499, 0.6066, 0.5083, 0.8232, 0.008034, 0.01952, 0.157, 0.1538, 0.1505, 0.1233, 0.5849, 0.8589, 0.1275, 0.6908, 0.8001, 0.1269, 0.1378, 0.7956]): _vg.add([_i], _w, 'REPLACE')
_vg = ob_foot_r.vertex_groups.new(name='Bone.007')
for _i, _w in zip([0, 1, 2, 3, 4, 5, 6, 7, 8, 9, 10, 11, 12, 13, 14, 15, 16, 17, 18, 19, 20, 21, 22, 23, 24, 25, 26, 27, 28], [0.8068, 0.5555, 0.8176, 0.6817, 0.501, 0.3934, 0.4917, 0.1768, 0.9842, 0.971, 0.9759, 0.9652, 0.843, 0.8462, 0.8495, 0.8767, 0.4151, 0.1411, 0.9959, 0.9822, 0.8725, 0.3092, 0.1999, 0.9787, 0.9859, 0.8731, 0.8622, 0.9968, 0.2044]): _vg.add([_i], _w, 'REPLACE')
_vg = ob_foot_r.vertex_groups.new(name='Bone.008')
_vg = ob_foot_r.vertex_groups.new(name='Bone.009')
_m = ob_foot_r.modifiers.new('Armature', 'ARMATURE')
_m.object = ob_leg_r
_m = ob_foot_r.modifiers.new('Armature.001', 'ARMATURE')
_m.object = ob_armature
ob_foot_l.parent = ob_armature
ob_foot_l.matrix_parent_inverse = Matrix(((1.0, -0.0, 0.0, -0.0), (-0.0, 1.0, -0.0, 0.0), (0.0, -0.0, 1.0, -1.101), (-0.0, 0.0, -0.0, 1.0)))
ob_foot_l.location = (-5.385e-16, 0.8675, -1.263)
ob_foot_l.rotation_euler = (0.01157, -0.0, 0.0)
ob_foot_l.scale = (-0.1165, -0.0728, 1.0)
_vg = ob_foot_l.vertex_groups.new(name='Bone')
_vg = ob_foot_l.vertex_groups.new(name='Bone.001')
_vg = ob_foot_l.vertex_groups.new(name='Bone.002')
_vg = ob_foot_l.vertex_groups.new(name='Bone.003')
_vg = ob_foot_l.vertex_groups.new(name='Bone.004')
_vg = ob_foot_l.vertex_groups.new(name='Bone.005')
_vg = ob_foot_l.vertex_groups.new(name='Bone.006')
_vg = ob_foot_l.vertex_groups.new(name='Bone.007')
_vg = ob_foot_l.vertex_groups.new(name='Bone.008')
for _i, _w in zip([0, 1, 2, 3, 4, 5, 6, 7, 8, 9, 12, 13, 14, 15, 16, 17, 20, 21, 22, 24, 25, 26, 28], [0.189, 0.3285, 0.1992, 0.4476, 0.5096, 0.8716, 0.4925, 0.5994, 0.01065, 0.03979, 0.1427, 0.1151, 0.1602, 0.1583, 0.5804, 0.837, 0.1326, 0.8239, 0.6717, 0.007636, 0.1479, 0.115, 0.7856]): _vg.add([_i], _w, 'REPLACE')
_vg = ob_foot_l.vertex_groups.new(name='Bone.009')
for _i, _w in zip([0, 1, 2, 3, 4, 5, 6, 7, 8, 9, 10, 11, 12, 13, 14, 15, 16, 17, 18, 19, 20, 21, 22, 23, 24, 25, 26, 27, 28], [0.811, 0.6715, 0.8008, 0.5524, 0.4904, 0.1284, 0.5075, 0.4006, 0.9697, 0.9551, 0.9912, 0.9783, 0.8573, 0.8849, 0.8398, 0.8417, 0.4196, 0.163, 0.9937, 0.9789, 0.8674, 0.1761, 0.3283, 0.9935, 0.9712, 0.8521, 0.885, 0.9933, 0.2144]): _vg.add([_i], _w, 'REPLACE')
_m = ob_foot_l.modifiers.new('Armature', 'ARMATURE')
_m.object = ob_leg_l
_m = ob_foot_l.modifiers.new('Armature.001', 'ARMATURE')
_m.object = ob_armature
ob_leg_l.parent = ob_armature
ob_leg_l.matrix_parent_inverse = Matrix(((1.0, -0.0, 0.0, -0.0), (-0.0, 1.0, -0.0, 0.0), (0.0, -0.0, 1.0, -1.101), (-0.0, 0.0, -0.0, 1.0)))
ob_leg_l.location = (-3.791e-16, 0.5713, -0.5453)
ob_leg_l.rotation_euler = (0.3238, -0.0, 0.0)
ob_leg_l.scale = (-0.1165, -0.0728, 1.0)
_vg = ob_leg_l.vertex_groups.new(name='Bone')
_vg = ob_leg_l.vertex_groups.new(name='Bone.001')
_vg = ob_leg_l.vertex_groups.new(name='Bone.002')
_vg = ob_leg_l.vertex_groups.new(name='Bone.003')
_vg = ob_leg_l.vertex_groups.new(name='Bone.004')
_vg = ob_leg_l.vertex_groups.new(name='Bone.005')
_vg = ob_leg_l.vertex_groups.new(name='Bone.006')
_vg = ob_leg_l.vertex_groups.new(name='Bone.007')
_vg = ob_leg_l.vertex_groups.new(name='Bone.008')
_vg.add([0, 1, 2, 3, 4, 5, 6, 7, 8, 9, 10, 11, 12, 13, 14, 15, 16, 17, 18, 19, 20, 21, 22, 23, 24, 25, 26, 27, 28, 29], 1.0, 'REPLACE')
_vg = ob_leg_l.vertex_groups.new(name='Bone.009')
_m = ob_leg_l.modifiers.new('Armature', 'ARMATURE')
_m.object = ob_splat_body
_m = ob_leg_l.modifiers.new('Armature.001', 'ARMATURE')
_m.object = ob_armature
ob_armature.location = (0.0, 0.0, 1.101)

# ---- collection membership
col_collection.objects.link(ob_splat_head_cube)
col_collection.objects.link(ob_camera)
col_collection.objects.link(ob_cube_001)
col_collection.objects.link(ob_cube_002)
col_collection.objects.link(ob_cube_003)
col_collection.objects.link(ob_cube_004)
col_collection.objects.link(ob_plane)
col_collection.objects.link(ob_plane_001)
col_collection.objects.link(ob_plane_002)
col_collection.objects.link(ob_plane_003)
col_collection.objects.link(ob_splat_body)
col_collection.objects.link(ob_arm_r)
col_collection.objects.link(ob_arm_l)
col_collection.objects.link(ob_hand_l)
col_collection.objects.link(ob_hand_r)
col_collection.objects.link(ob_leg_r)
col_collection.objects.link(ob_foot_r)
col_collection.objects.link(ob_foot_l)
col_collection.objects.link(ob_leg_l)
col_collection.objects.link(ob_armature)

# ---- scene / render settings (as saved in the file)
scene.camera = ob_camera
scene.frame_start = 1; scene.frame_end = 39; scene.frame_set(1)
scene.render.engine = 'BLENDER_EEVEE_NEXT'
scene.cycles.sampling_pattern = 'TABULATED_SOBOL'
scene.view_settings.view_transform = 'Filmic'
bpy.context.view_layer.update()
